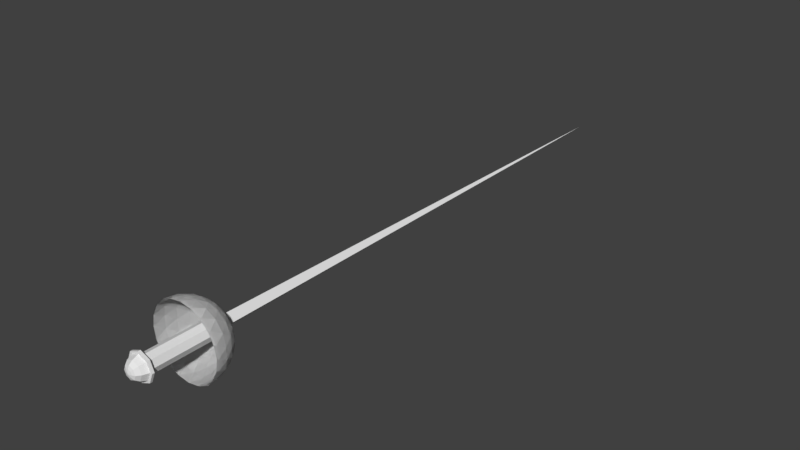 # Source: rapier.blend  (saved by Blender 2.79.0; exported with 4.5.12 LTS)
import bpy
from mathutils import Matrix  # noqa: F401  (used for matrix-valued properties, if any)

bpy.ops.wm.read_factory_settings(use_empty=True)
scene = bpy.context.scene
scene.name = 'Scene'

# ---- collections
col_collection_1 = bpy.data.collections.new('Collection 1'); scene.collection.children.link(col_collection_1)

# ---- materials (node trees are filled in below, after node groups)
mat_material = bpy.data.materials.new('Material')
mat_material.alpha_threshold = 0.0
mat_material.use_transparent_shadow = False
mat_material.roughness = 0.5

# ---- material node trees

# ---- world
world_world = bpy.data.worlds.new('World'); scene.world = world_world
world_world.color = (0.05088, 0.05088, 0.05088)
world_world.use_sun_shadow = False
world_world.sun_shadow_jitter_overblur = 0.0
world_world.cycles.sampling_method = 'MANUAL'

# ---- meshes
me_circle_002 = bpy.data.meshes.new('Circle.002')
me_circle_002.from_pydata([(1.49e-08, 91.85, 7.043e-06), (0.2435, 13.55, -0.7495), (0.9933, 13.53, -5.869e-07), (9.459e-11, 13.5, -0.9936), (-0.5751, 13.56, -0.4178), (-0.9937, 13.5, -5.869e-07), (-0.5751, 13.56, 0.4178), (0.2435, 13.55, 0.7495), (8.696e-08, 13.5, 0.9936), (0.0, 13.65, -5.869e-07), (0.0, 1.679, -1.731), (-1.224, 1.679, -1.224), (-1.731, 1.679, -1.541e-06), (-1.224, 1.679, 1.224), (1.513e-07, 1.679, 1.731), (1.224, 1.679, 1.224), (1.731, 1.679, -1.541e-06), (1.224, 1.679, -1.224), (2.579e-09, 0.8135, -1.385), (-0.9791, 0.8135, -0.9791), (-1.385, 0.8135, -1.541e-06), (-0.9791, 0.8135, 0.9791), (1.236e-07, 0.8135, 1.385), (0.9791, 0.8135, 0.9791), (1.385, 0.8135, -1.541e-06), (0.9791, 0.8135, -0.9791), (1.341e-08, 0.2942, -0.9692), (-0.6853, 0.2942, -0.6854), (-0.9692, 0.2942, -1.541e-06), (-0.6853, 0.2942, 0.6853), (9.814e-08, 0.2942, 0.9692), (0.6853, 0.2942, 0.6853), (0.9692, 0.2942, -1.541e-06), (0.6853, 0.2942, -0.6854), (2.352e-08, 0.1212, -0.5815), (-0.4112, 0.1212, -0.4112), (-0.5815, 0.1212, -1.541e-06), (-0.4112, 0.1212, 0.4112), (7.436e-08, 0.1212, 0.5815), (0.4112, 0.1212, 0.4112), (0.5815, 0.1212, -1.541e-06), (0.4112, 0.1212, -0.4112), (4.768e-08, 0.01731, -0.1745), (-0.1234, 0.01731, -0.1234), (-0.1745, 0.01731, -1.541e-06), (-0.1234, 0.01731, 0.1234), (6.293e-08, 0.01731, 0.1745), (0.1234, 0.01731, 0.1234), (0.1745, 0.01731, -1.541e-06), (0.1234, 0.01731, -0.1234), (6.125e-08, 1.907e-06, -1.541e-06), (1.469, 1.679, 1.469), (1.661e-07, 1.679, 2.077), (-2.077, 1.679, -1.541e-06), (1.469, 1.679, -1.469), (2.077, 1.679, -1.541e-06), (-1.469, 1.679, 1.469), (-1.469, 1.679, -1.469), (-1.547e-08, 1.679, -2.077), (2.077, 2.025, -1.541e-06), (1.469, 2.025, 1.469), (1.661e-07, 2.025, 2.077), (-1.469, 2.025, 1.469), (-2.077, 2.025, -1.541e-06), (-1.469, 2.025, -1.469), (-1.547e-08, 2.025, -2.077), (1.469, 2.025, -1.469), (1.329, 2.169, -1.541e-06), (0.9399, 2.169, 0.9399), (1.182e-07, 2.169, 1.329), (-0.9399, 2.169, 0.9399), (-1.329, 2.169, -1.541e-06), (-0.9399, 2.169, -0.9399), (1.96e-09, 2.169, -1.329), (0.9399, 2.169, -0.9399), (1.329, 13.48, -5.869e-07), (0.3807, 13.5, -1.172), (0.9399, 13.45, -0.9399), (-0.9399, 13.47, -0.9399), (1.96e-09, 13.45, -1.329), (-1.022, 13.49, -0.7423), (-1.329, 13.44, -5.869e-07), (-1.022, 13.49, 0.7423), (1.182e-07, 13.45, 1.329), (-0.9399, 13.47, 0.9399), (0.3807, 13.5, 1.172), (0.9399, 13.45, 0.9399), (1.531, 10.59, 4.711), (-4.008, 10.59, 2.912), (-4.008, 10.59, -2.912), (1.531, 10.59, -4.711), (4.954, 10.59, -5.869e-07), (5.298, 9.506, 0.8176), (5.267, 8.115, 1.711), (5.267, 8.115, -1.711), (5.298, 9.506, -0.8176), (0.8597, 9.506, 5.292), (0.0, 8.115, 5.538), (3.255, 8.115, 4.481), (2.415, 9.506, 4.786), (-4.767, 9.506, 2.453), (-5.267, 8.115, 1.711), (-3.255, 8.115, 4.481), (-3.806, 9.506, 3.776), (-3.806, 9.506, -3.776), (-3.255, 8.115, -4.481), (-5.267, 8.115, -1.711), (-4.767, 9.506, -2.453), (2.415, 9.506, -4.786), (3.255, 8.115, -4.481), (0.0, 8.115, -5.538), (0.8597, 9.506, -5.292), (4.603, 10.9, 1.323), (3.812, 11.03, 2.769), (2.68, 10.9, 3.969), (0.1642, 10.9, 4.786), (-1.456, 11.03, 4.481), (-2.946, 10.9, 3.776), (-4.501, 10.9, 1.635), (-4.711, 11.03, -5.869e-07), (-4.501, 10.9, -1.635), (-2.946, 10.9, -3.776), (-1.456, 11.03, -4.481), (0.1642, 10.9, -4.786), (2.68, 10.9, -3.969), (3.812, 11.03, -2.769), (4.603, 10.9, -1.323), (0.4298, 13.48, 1.323), (0.8998, 12.83, 2.769), (1.289, 11.76, 3.969), (4.173, 11.76, -5.869e-07), (2.912, 12.83, -5.869e-07), (1.391, 13.48, -5.869e-07), (-1.125, 13.48, 0.8176), (-2.356, 12.83, 1.711), (-3.376, 11.76, 2.453), (-1.125, 13.48, -0.8176), (-2.356, 12.83, -1.711), (-3.376, 11.76, -2.453), (0.4298, 13.48, -1.323), (0.8998, 12.83, -2.769), (1.289, 11.76, -3.969), (2.004, 13.07, -1.456), (3.535, 12.12, -1.456), (2.477, 12.12, -2.912), (-0.7654, 13.07, -2.356), (-0.2924, 12.12, -3.811), (-2.004, 12.12, -3.255), (-2.477, 13.07, -5.869e-07), (-3.715, 12.12, -0.8998), (-3.715, 12.12, 0.8998), (-0.7654, 13.07, 2.356), (-2.004, 12.12, 3.255), (-0.2924, 12.12, 3.811), (2.004, 13.07, 1.456), (2.477, 12.12, 2.912), (3.535, 12.12, 1.456), (4.773, 9.646, -2.356), (4.481, 8.115, -3.255), (3.715, 9.646, -3.812), (-0.7654, 9.646, -5.267), (-1.711, 8.115, -5.267), (-2.477, 9.646, -4.711), (-5.246, 9.646, -0.8998), (-5.538, 8.115, 1.32e-06), (-5.246, 9.646, 0.8998), (-2.477, 9.646, 4.711), (-1.711, 8.115, 5.267), (-0.7654, 9.646, 5.267), (3.715, 9.646, 3.812), (4.481, 8.115, 3.255), (4.773, 9.646, 2.356), (1.711, 8.115, -5.267), (-4.481, 8.115, -3.255), (-4.481, 8.115, 3.255), (1.711, 8.115, 5.267), (5.538, 8.115, -5.869e-07), (0.2435, 13.55, -0.7495), (0.9933, 13.53, -5.869e-07), (9.459e-11, 13.5, -0.9936), (-0.5751, 13.56, -0.4178), (-0.9937, 13.5, -5.869e-07), (-0.5751, 13.56, 0.4178), (0.2435, 13.55, 0.7495), (8.696e-08, 13.5, 0.9936), (0.0, 13.65, -5.869e-07), (1.329, 13.48, -5.869e-07), (0.3807, 13.5, -1.172), (0.9399, 13.45, -0.9399), (-0.9399, 13.47, -0.9399), (1.96e-09, 13.45, -1.329), (-1.022, 13.49, -0.7423), (-1.329, 13.44, -5.869e-07), (-1.022, 13.49, 0.7423), (1.182e-07, 13.45, 1.329), (-0.9399, 13.47, 0.9399), (0.3807, 13.5, 1.172), (0.9399, 13.45, 0.9399), (1.531, 10.59, 4.711), (-4.008, 10.59, 2.912), (-4.008, 10.59, -2.912), (1.531, 10.59, -4.711), (4.954, 10.59, -5.869e-07), (5.298, 9.506, 0.8176), (5.267, 8.115, 1.711), (5.267, 8.115, -1.711), (5.298, 9.506, -0.8176), (0.8597, 9.506, 5.292), (0.0, 8.115, 5.538), (3.255, 8.115, 4.481), (2.415, 9.506, 4.786), (-4.767, 9.506, 2.453), (-5.267, 8.115, 1.711), (-3.255, 8.115, 4.481), (-3.806, 9.506, 3.776), (-3.806, 9.506, -3.776), (-3.255, 8.115, -4.481), (-5.267, 8.115, -1.711), (-4.767, 9.506, -2.453), (2.415, 9.506, -4.786), (3.255, 8.115, -4.481), (0.0, 8.115, -5.538), (0.8597, 9.506, -5.292), (4.603, 10.9, 1.323), (3.812, 11.03, 2.769), (2.68, 10.9, 3.969), (0.1642, 10.9, 4.786), (-1.456, 11.03, 4.481), (-2.946, 10.9, 3.776), (-4.501, 10.9, 1.635), (-4.711, 11.03, -5.869e-07), (-4.501, 10.9, -1.635), (-2.946, 10.9, -3.776), (-1.456, 11.03, -4.481), (0.1642, 10.9, -4.786), (2.68, 10.9, -3.969), (3.812, 11.03, -2.769), (4.603, 10.9, -1.323), (0.4298, 13.48, 1.323), (0.8998, 12.83, 2.769), (1.289, 11.76, 3.969), (4.173, 11.76, -5.869e-07), (2.912, 12.83, -5.869e-07), (1.391, 13.48, -5.869e-07), (-1.125, 13.48, 0.8176), (-2.356, 12.83, 1.711), (-3.376, 11.76, 2.453), (-1.125, 13.48, -0.8176), (-2.356, 12.83, -1.711), (-3.376, 11.76, -2.453), (0.4298, 13.48, -1.323), (0.8998, 12.83, -2.769), (1.289, 11.76, -3.969), (2.004, 13.07, -1.456), (3.535, 12.12, -1.456), (2.477, 12.12, -2.912), (-0.7654, 13.07, -2.356), (-0.2924, 12.12, -3.811), (-2.004, 12.12, -3.255), (-2.477, 13.07, -5.869e-07), (-3.715, 12.12, -0.8998), (-3.715, 12.12, 0.8998), (-0.7654, 13.07, 2.356), (-2.004, 12.12, 3.255), (-0.2924, 12.12, 3.811), (2.004, 13.07, 1.456), (2.477, 12.12, 2.912), (3.535, 12.12, 1.456), (4.773, 9.646, -2.356), (4.481, 8.115, -3.255), (3.715, 9.646, -3.812), (-0.7654, 9.646, -5.267), (-1.711, 8.115, -5.267), (-2.477, 9.646, -4.711), (-5.246, 9.646, -0.8998), (-5.538, 8.115, 1.32e-06), (-5.246, 9.646, 0.8998), (-2.477, 9.646, 4.711), (-1.711, 8.115, 5.267), (-0.7654, 9.646, 5.267), (3.715, 9.646, 3.812), (4.481, 8.115, 3.255), (4.773, 9.646, 2.356), (1.711, 8.115, -5.267), (-4.481, 8.115, -3.255), (-4.481, 8.115, 3.255), (1.711, 8.115, 5.267), (5.538, 8.115, -5.869e-07), (0.2384, 13.27, -0.7336), (0.9723, 13.24, -5.744e-07), (9.258e-11, 13.22, -0.9726), (-0.5629, 13.28, -0.409), (-0.9727, 13.21, -5.744e-07), (-0.5629, 13.28, 0.409), (0.2384, 13.27, 0.7336), (8.512e-08, 13.22, 0.9726), (0.0, 13.36, -5.744e-07), (1.301, 13.2, -5.744e-07), (0.3726, 13.21, -1.147), (0.92, 13.16, -0.92), (-0.92, 13.18, -0.92), (1.918e-09, 13.17, -1.301), (-1.0, 13.21, -0.7266), (-1.301, 13.16, -5.744e-07), (-1.0, 13.21, 0.7266), (1.157e-07, 13.17, 1.301), (-0.92, 13.18, 0.92), (0.3726, 13.21, 1.147), (0.92, 13.16, 0.92), (1.498, 10.37, 4.611), (-3.923, 10.37, 2.85), (-3.923, 10.37, -2.85), (1.498, 10.37, -4.611), (4.849, 10.37, -5.744e-07), (5.186, 9.305, 0.8003), (5.156, 7.943, 1.675), (5.156, 7.943, -1.675), (5.186, 9.305, -0.8003), (0.8414, 9.305, 5.179), (0.0, 7.943, 5.421), (3.186, 7.943, 4.386), (2.364, 9.305, 4.685), (-4.666, 9.305, 2.401), (-5.156, 7.943, 1.675), (-3.186, 7.943, 4.386), (-3.725, 9.305, 3.696), (-3.725, 9.305, -3.696), (-3.186, 7.943, -4.386), (-5.156, 7.943, -1.675), (-4.666, 9.305, -2.401), (2.364, 9.305, -4.685), (3.186, 7.943, -4.386), (0.0, 7.943, -5.421), (0.8414, 9.305, -5.179), (4.505, 10.67, 1.295), (3.731, 10.79, 2.711), (2.624, 10.67, 3.885), (0.1607, 10.67, 4.685), (-1.425, 10.79, 4.386), (-2.884, 10.67, 3.696), (-4.406, 10.67, 1.601), (-4.611, 10.79, -5.744e-07), (-4.406, 10.67, -1.601), (-2.884, 10.67, -3.696), (-1.425, 10.79, -4.386), (0.1607, 10.67, -4.685), (2.624, 10.67, -3.885), (3.731, 10.79, -2.711), (4.505, 10.67, -1.295), (0.4207, 13.19, 1.295), (0.8807, 12.55, 2.711), (1.262, 11.51, 3.885), (4.085, 11.51, -5.744e-07), (2.85, 12.55, -5.744e-07), (1.362, 13.19, -5.744e-07), (-1.101, 13.19, 0.8003), (-2.306, 12.55, 1.675), (-3.304, 11.51, 2.401), (-1.101, 13.19, -0.8003), (-2.306, 12.55, -1.675), (-3.304, 11.51, -2.401), (0.4207, 13.19, -1.295), (0.8807, 12.55, -2.711), (1.262, 11.51, -3.885), (1.961, 12.79, -1.425), (3.46, 11.87, -1.425), (2.424, 11.87, -2.85), (-0.7492, 12.79, -2.306), (-0.2862, 11.87, -3.731), (-1.961, 11.87, -3.186), (-2.424, 12.79, -5.744e-07), (-3.637, 11.87, -0.8807), (-3.637, 11.87, 0.8807), (-0.7492, 12.79, 2.306), (-1.961, 11.87, 3.186), (-0.2862, 11.87, 3.731), (1.961, 12.79, 1.425), (2.424, 11.87, 2.85), (3.46, 11.87, 1.425), (4.672, 9.442, -2.306), (4.386, 7.943, -3.186), (3.637, 9.442, -3.731), (-0.7492, 9.442, -5.156), (-1.675, 7.943, -5.156), (-2.424, 9.442, -4.611), (-5.135, 9.442, -0.8807), (-5.421, 7.943, 1.293e-06), (-5.135, 9.442, 0.8807), (-2.424, 9.442, 4.611), (-1.675, 7.943, 5.156), (-0.7492, 9.442, 5.156), (3.637, 9.442, 3.731), (4.386, 7.943, 3.186), (4.672, 9.442, 2.306), (1.675, 7.943, -5.156), (-4.386, 7.943, -3.186), (-4.386, 7.943, 3.186), (1.675, 7.943, 5.156), (5.421, 7.943, -5.744e-07), (0.2384, 13.27, -0.7336), (0.9723, 13.24, -5.744e-07), (9.258e-11, 13.22, -0.9726), (-0.5629, 13.28, -0.409), (-0.9727, 13.21, -5.744e-07), (-0.5629, 13.28, 0.409), (0.2384, 13.27, 0.7336), (8.512e-08, 13.22, 0.9726), (0.0, 13.36, -5.744e-07), (1.301, 13.2, -5.744e-07), (0.3726, 13.21, -1.147), (0.92, 13.16, -0.92), (-0.92, 13.18, -0.92), (1.918e-09, 13.17, -1.301), (-1.0, 13.21, -0.7266), (-1.301, 13.16, -5.744e-07), (-1.0, 13.21, 0.7266), (1.157e-07, 13.17, 1.301), (-0.92, 13.18, 0.92), (0.3726, 13.21, 1.147), (0.92, 13.16, 0.92), (1.498, 10.37, 4.611), (-3.923, 10.37, 2.85), (-3.923, 10.37, -2.85), (1.498, 10.37, -4.611), (4.849, 10.37, -5.744e-07), (5.186, 9.305, 0.8003), (5.156, 7.943, 1.675), (5.156, 7.943, -1.675), (5.186, 9.305, -0.8003), (0.8414, 9.305, 5.179), (0.0, 7.943, 5.421), (3.186, 7.943, 4.386), (2.364, 9.305, 4.685), (-4.666, 9.305, 2.401), (-5.156, 7.943, 1.675), (-3.186, 7.943, 4.386), (-3.725, 9.305, 3.696), (-3.725, 9.305, -3.696), (-3.186, 7.943, -4.386), (-5.156, 7.943, -1.675), (-4.666, 9.305, -2.401), (2.364, 9.305, -4.685), (3.186, 7.943, -4.386), (0.0, 7.943, -5.421), (0.8414, 9.305, -5.179), (4.505, 10.67, 1.295), (3.731, 10.79, 2.711), (2.624, 10.67, 3.885), (0.1607, 10.67, 4.685), (-1.425, 10.79, 4.386), (-2.884, 10.67, 3.696), (-4.406, 10.67, 1.601), (-4.611, 10.79, -5.744e-07), (-4.406, 10.67, -1.601), (-2.884, 10.67, -3.696), (-1.425, 10.79, -4.386), (0.1607, 10.67, -4.685), (2.624, 10.67, -3.885), (3.731, 10.79, -2.711), (4.505, 10.67, -1.295), (0.4207, 13.19, 1.295), (0.8807, 12.55, 2.711), (1.262, 11.51, 3.885), (4.085, 11.51, -5.744e-07), (2.85, 12.55, -5.744e-07), (1.362, 13.19, -5.744e-07), (-1.101, 13.19, 0.8003), (-2.306, 12.55, 1.675), (-3.304, 11.51, 2.401), (-1.101, 13.19, -0.8003), (-2.306, 12.55, -1.675), (-3.304, 11.51, -2.401), (0.4207, 13.19, -1.295), (0.8807, 12.55, -2.711), (1.262, 11.51, -3.885), (1.961, 12.79, -1.425), (3.46, 11.87, -1.425), (2.424, 11.87, -2.85), (-0.7492, 12.79, -2.306), (-0.2862, 11.87, -3.731), (-1.961, 11.87, -3.186), (-2.424, 12.79, -5.744e-07), (-3.637, 11.87, -0.8807), (-3.637, 11.87, 0.8807), (-0.7492, 12.79, 2.306), (-1.961, 11.87, 3.186), (-0.2862, 11.87, 3.731), (1.961, 12.79, 1.425), (2.424, 11.87, 2.85), (3.46, 11.87, 1.425), (4.672, 9.442, -2.306), (4.386, 7.943, -3.186), (3.637, 9.442, -3.731), (-0.7492, 9.442, -5.156), (-1.675, 7.943, -5.156), (-2.424, 9.442, -4.611), (-5.135, 9.442, -0.8807), (-5.421, 7.943, 1.293e-06), (-5.135, 9.442, 0.8807), (-2.424, 9.442, 4.611), (-1.675, 7.943, 5.156), (-0.7492, 9.442, 5.156), (3.637, 9.442, 3.731), (4.386, 7.943, 3.186), (4.672, 9.442, 2.306), (1.675, 7.943, -5.156), (-4.386, 7.943, -3.186), (-4.386, 7.943, 3.186), (1.675, 7.943, 5.156), (5.421, 7.943, -5.744e-07)], [(177, 178), (177, 179), (180, 179), (180, 181), (182, 181), (178, 183), (183, 184), (182, 184), (187, 188), (186, 188), (189, 190), (187, 190), (191, 189), (193, 192), (191, 192), (194, 195), (196, 194), (193, 195), (186, 197), (196, 197), (288, 289), (288, 290), (291, 290), (291, 292), (293, 292), (289, 294), (294, 295), (293, 295), (298, 299), (297, 299), (300, 301), (298, 301), (302, 300), (304, 303), (302, 303), (305, 306), (307, 305), (304, 306), (297, 308), (307, 308), (399, 400), (399, 401), (402, 401), (402, 403), (404, 403), (400, 405), (405, 406), (404, 406), (409, 410), (408, 410), (411, 412), (409, 412), (413, 411), (415, 414), (413, 414), (416, 417), (418, 416), (415, 417), (408, 419), (418, 419)], [(2, 1, 3, 0), (5, 6, 8, 0), (3, 4, 5, 0), (8, 7, 2, 0), (16, 15, 23, 24), (14, 13, 21, 22), (12, 11, 19, 20), (17, 16, 24, 25), (15, 14, 22, 23), (13, 12, 20, 21), (11, 10, 18, 19), (10, 17, 25, 18), (25, 24, 32, 33), (23, 22, 30, 31), (21, 20, 28, 29), (19, 18, 26, 27), (18, 25, 33, 26), (24, 23, 31, 32), (22, 21, 29, 30), (20, 19, 27, 28), (30, 29, 37, 38), (28, 27, 35, 36), (33, 32, 40, 41), (31, 30, 38, 39), (29, 28, 36, 37), (27, 26, 34, 35), (26, 33, 41, 34), (32, 31, 39, 40), (34, 41, 49, 42), (40, 39, 47, 48), (38, 37, 45, 46), (36, 35, 43, 44), (41, 40, 48, 49), (39, 38, 46, 47), (37, 36, 44, 45), (35, 34, 42, 43), (47, 46, 50), (45, 44, 50), (43, 42, 50), (42, 49, 50), (48, 47, 50), (46, 45, 50), (44, 43, 50), (49, 48, 50), (15, 16, 55, 51), (13, 14, 52, 56), (11, 12, 53, 57), (16, 17, 54, 55), (14, 15, 51, 52), (12, 13, 56, 53), (10, 11, 57, 58), (17, 10, 58, 54), (57, 53, 63, 64), (56, 52, 61, 62), (51, 55, 59, 60), (54, 58, 65, 66), (58, 57, 64, 65), (53, 56, 62, 63), (52, 51, 60, 61), (55, 54, 66, 59), (61, 60, 68, 69), (59, 66, 74, 67), (64, 63, 71, 72), (62, 61, 69, 70), (60, 59, 67, 68), (66, 65, 73, 74), (65, 64, 72, 73), (63, 62, 70, 71), (73, 72, 78, 79), (71, 70, 84, 82, 81), (69, 68, 86, 85, 83), (67, 74, 77, 75), (72, 71, 81, 80, 78), (70, 69, 83, 84), (68, 67, 75, 86), (74, 73, 79, 76, 77), (87, 114, 129), (88, 117, 135), (89, 120, 138), (90, 123, 141), (91, 126, 130), (132, 139, 9), (131, 142, 132), (130, 143, 131), (132, 142, 139), (142, 140, 139), (131, 143, 142), (143, 144, 142), (142, 144, 140), (144, 141, 140), (130, 126, 143), (126, 125, 143), (143, 125, 144), (125, 124, 144), (144, 124, 141), (124, 90, 141), (139, 136, 9), (140, 145, 139), (141, 146, 140), (139, 145, 136), (145, 137, 136), (140, 146, 145), (146, 147, 145), (145, 147, 137), (147, 138, 137), (141, 123, 146), (123, 122, 146), (146, 122, 147), (122, 121, 147), (147, 121, 138), (121, 89, 138), (136, 133, 9), (137, 148, 136), (138, 149, 137), (136, 148, 133), (148, 134, 133), (137, 149, 148), (149, 150, 148), (148, 150, 134), (150, 135, 134), (138, 120, 149), (120, 119, 149), (149, 119, 150), (119, 118, 150), (150, 118, 135), (118, 88, 135), (133, 127, 9), (134, 151, 133), (135, 152, 134), (133, 151, 127), (151, 128, 127), (134, 152, 151), (152, 153, 151), (151, 153, 128), (153, 129, 128), (135, 117, 152), (117, 116, 152), (152, 116, 153), (116, 115, 153), (153, 115, 129), (115, 87, 129), (127, 132, 9), (128, 154, 127), (129, 155, 128), (127, 154, 132), (154, 131, 132), (128, 155, 154), (155, 156, 154), (154, 156, 131), (156, 130, 131), (129, 114, 155), (114, 113, 155), (155, 113, 156), (113, 112, 156), (156, 112, 130), (112, 91, 130), (95, 126, 91), (94, 157, 95), (95, 157, 126), (157, 125, 126), (94, 158, 157), (158, 159, 157), (157, 159, 125), (159, 124, 125), (158, 109, 159), (109, 108, 159), (159, 108, 124), (108, 90, 124), (111, 123, 90), (110, 160, 111), (111, 160, 123), (160, 122, 123), (110, 161, 160), (161, 162, 160), (160, 162, 122), (162, 121, 122), (161, 105, 162), (105, 104, 162), (162, 104, 121), (104, 89, 121), (107, 120, 89), (106, 163, 107), (107, 163, 120), (163, 119, 120), (106, 164, 163), (164, 165, 163), (163, 165, 119), (165, 118, 119), (164, 101, 165), (101, 100, 165), (165, 100, 118), (100, 88, 118), (103, 117, 88), (102, 166, 103), (103, 166, 117), (166, 116, 117), (102, 167, 166), (167, 168, 166), (166, 168, 116), (168, 115, 116), (167, 97, 168), (97, 96, 168), (168, 96, 115), (96, 87, 115), (99, 114, 87), (98, 169, 99), (99, 169, 114), (169, 113, 114), (98, 170, 169), (170, 171, 169), (169, 171, 113), (171, 112, 113), (170, 93, 171), (93, 92, 171), (171, 92, 112), (92, 91, 112), (108, 111, 90), (109, 172, 108), (108, 172, 111), (172, 110, 111), (104, 107, 89), (105, 173, 104), (104, 173, 107), (173, 106, 107), (100, 103, 88), (101, 174, 100), (100, 174, 103), (174, 102, 103), (96, 99, 87), (97, 175, 96), (96, 175, 99), (175, 98, 99), (92, 95, 91), (93, 176, 92), (92, 176, 95), (176, 94, 95), (198, 225, 240), (199, 228, 246), (200, 231, 249), (201, 234, 252), (202, 237, 241), (243, 250, 185), (242, 253, 243), (241, 254, 242), (243, 253, 250), (253, 251, 250), (242, 254, 253), (254, 255, 253), (253, 255, 251), (255, 252, 251), (241, 237, 254), (237, 236, 254), (254, 236, 255), (236, 235, 255), (255, 235, 252), (235, 201, 252), (250, 247, 185), (251, 256, 250), (252, 257, 251), (250, 256, 247), (256, 248, 247), (251, 257, 256), (257, 258, 256), (256, 258, 248), (258, 249, 248), (252, 234, 257), (234, 233, 257), (257, 233, 258), (233, 232, 258), (258, 232, 249), (232, 200, 249), (247, 244, 185), (248, 259, 247), (249, 260, 248), (247, 259, 244), (259, 245, 244), (248, 260, 259), (260, 261, 259), (259, 261, 245), (261, 246, 245), (249, 231, 260), (231, 230, 260), (260, 230, 261), (230, 229, 261), (261, 229, 246), (229, 199, 246), (244, 238, 185), (245, 262, 244), (246, 263, 245), (244, 262, 238), (262, 239, 238), (245, 263, 262), (263, 264, 262), (262, 264, 239), (264, 240, 239), (246, 228, 263), (228, 227, 263), (263, 227, 264), (227, 226, 264), (264, 226, 240), (226, 198, 240), (238, 243, 185), (239, 265, 238), (240, 266, 239), (238, 265, 243), (265, 242, 243), (239, 266, 265), (266, 267, 265), (265, 267, 242), (267, 241, 242), (240, 225, 266), (225, 224, 266), (266, 224, 267), (224, 223, 267), (267, 223, 241), (223, 202, 241), (206, 237, 202), (205, 268, 206), (206, 268, 237), (268, 236, 237), (205, 269, 268), (269, 270, 268), (268, 270, 236), (270, 235, 236), (269, 220, 270), (220, 219, 270), (270, 219, 235), (219, 201, 235), (222, 234, 201), (221, 271, 222), (222, 271, 234), (271, 233, 234), (221, 272, 271), (272, 273, 271), (271, 273, 233), (273, 232, 233), (272, 216, 273), (216, 215, 273), (273, 215, 232), (215, 200, 232), (218, 231, 200), (217, 274, 218), (218, 274, 231), (274, 230, 231), (217, 275, 274), (275, 276, 274), (274, 276, 230), (276, 229, 230), (275, 212, 276), (212, 211, 276), (276, 211, 229), (211, 199, 229), (214, 228, 199), (213, 277, 214), (214, 277, 228), (277, 227, 228), (213, 278, 277), (278, 279, 277), (277, 279, 227), (279, 226, 227), (278, 208, 279), (208, 207, 279), (279, 207, 226), (207, 198, 226), (210, 225, 198), (209, 280, 210), (210, 280, 225), (280, 224, 225), (209, 281, 280), (281, 282, 280), (280, 282, 224), (282, 223, 224), (281, 204, 282), (204, 203, 282), (282, 203, 223), (203, 202, 223), (219, 222, 201), (220, 283, 219), (219, 283, 222), (283, 221, 222), (215, 218, 200), (216, 284, 215), (215, 284, 218), (284, 217, 218), (211, 214, 199), (212, 285, 211), (211, 285, 214), (285, 213, 214), (207, 210, 198), (208, 286, 207), (207, 286, 210), (286, 209, 210), (203, 206, 202), (204, 287, 203), (203, 287, 206), (287, 205, 206), (309, 351, 336), (310, 357, 339), (311, 360, 342), (312, 363, 345), (313, 352, 348), (354, 296, 361), (353, 354, 364), (352, 353, 365), (354, 361, 364), (364, 361, 362), (353, 364, 365), (365, 364, 366), (364, 362, 366), (366, 362, 363), (352, 365, 348), (348, 365, 347), (365, 366, 347), (347, 366, 346), (366, 363, 346), (346, 363, 312), (361, 296, 358), (362, 361, 367), (363, 362, 368), (361, 358, 367), (367, 358, 359), (362, 367, 368), (368, 367, 369), (367, 359, 369), (369, 359, 360), (363, 368, 345), (345, 368, 344), (368, 369, 344), (344, 369, 343), (369, 360, 343), (343, 360, 311), (358, 296, 355), (359, 358, 370), (360, 359, 371), (358, 355, 370), (370, 355, 356), (359, 370, 371), (371, 370, 372), (370, 356, 372), (372, 356, 357), (360, 371, 342), (342, 371, 341), (371, 372, 341), (341, 372, 340), (372, 357, 340), (340, 357, 310), (355, 296, 349), (356, 355, 373), (357, 356, 374), (355, 349, 373), (373, 349, 350), (356, 373, 374), (374, 373, 375), (373, 350, 375), (375, 350, 351), (357, 374, 339), (339, 374, 338), (374, 375, 338), (338, 375, 337), (375, 351, 337), (337, 351, 309), (349, 296, 354), (350, 349, 376), (351, 350, 377), (349, 354, 376), (376, 354, 353), (350, 376, 377), (377, 376, 378), (376, 353, 378), (378, 353, 352), (351, 377, 336), (336, 377, 335), (377, 378, 335), (335, 378, 334), (378, 352, 334), (334, 352, 313), (317, 313, 348), (316, 317, 379), (317, 348, 379), (379, 348, 347), (316, 379, 380), (380, 379, 381), (379, 347, 381), (381, 347, 346), (380, 381, 331), (331, 381, 330), (381, 346, 330), (330, 346, 312), (333, 312, 345), (332, 333, 382), (333, 345, 382), (382, 345, 344), (332, 382, 383), (383, 382, 384), (382, 344, 384), (384, 344, 343), (383, 384, 327), (327, 384, 326), (384, 343, 326), (326, 343, 311), (329, 311, 342), (328, 329, 385), (329, 342, 385), (385, 342, 341), (328, 385, 386), (386, 385, 387), (385, 341, 387), (387, 341, 340), (386, 387, 323), (323, 387, 322), (387, 340, 322), (322, 340, 310), (325, 310, 339), (324, 325, 388), (325, 339, 388), (388, 339, 338), (324, 388, 389), (389, 388, 390), (388, 338, 390), (390, 338, 337), (389, 390, 319), (319, 390, 318), (390, 337, 318), (318, 337, 309), (321, 309, 336), (320, 321, 391), (321, 336, 391), (391, 336, 335), (320, 391, 392), (392, 391, 393), (391, 335, 393), (393, 335, 334), (392, 393, 315), (315, 393, 314), (393, 334, 314), (314, 334, 313), (330, 312, 333), (331, 330, 394), (330, 333, 394), (394, 333, 332), (326, 311, 329), (327, 326, 395), (326, 329, 395), (395, 329, 328), (322, 310, 325), (323, 322, 396), (322, 325, 396), (396, 325, 324), (318, 309, 321), (319, 318, 397), (318, 321, 397), (397, 321, 320), (314, 313, 317), (315, 314, 398), (314, 317, 398), (398, 317, 316), (420, 462, 447), (421, 468, 450), (422, 471, 453), (423, 474, 456), (424, 463, 459), (465, 407, 472), (464, 465, 475), (463, 464, 476), (465, 472, 475), (475, 472, 473), (464, 475, 476), (476, 475, 477), (475, 473, 477), (477, 473, 474), (463, 476, 459), (459, 476, 458), (476, 477, 458), (458, 477, 457), (477, 474, 457), (457, 474, 423), (472, 407, 469), (473, 472, 478), (474, 473, 479), (472, 469, 478), (478, 469, 470), (473, 478, 479), (479, 478, 480), (478, 470, 480), (480, 470, 471), (474, 479, 456), (456, 479, 455), (479, 480, 455), (455, 480, 454), (480, 471, 454), (454, 471, 422), (469, 407, 466), (470, 469, 481), (471, 470, 482), (469, 466, 481), (481, 466, 467), (470, 481, 482), (482, 481, 483), (481, 467, 483), (483, 467, 468), (471, 482, 453), (453, 482, 452), (482, 483, 452), (452, 483, 451), (483, 468, 451), (451, 468, 421), (466, 407, 460), (467, 466, 484), (468, 467, 485), (466, 460, 484), (484, 460, 461), (467, 484, 485), (485, 484, 486), (484, 461, 486), (486, 461, 462), (468, 485, 450), (450, 485, 449), (485, 486, 449), (449, 486, 448), (486, 462, 448), (448, 462, 420), (460, 407, 465), (461, 460, 487), (462, 461, 488), (460, 465, 487), (487, 465, 464), (461, 487, 488), (488, 487, 489), (487, 464, 489), (489, 464, 463), (462, 488, 447), (447, 488, 446), (488, 489, 446), (446, 489, 445), (489, 463, 445), (445, 463, 424), (428, 424, 459), (427, 428, 490), (428, 459, 490), (490, 459, 458), (427, 490, 491), (491, 490, 492), (490, 458, 492), (492, 458, 457), (491, 492, 442), (442, 492, 441), (492, 457, 441), (441, 457, 423), (444, 423, 456), (443, 444, 493), (444, 456, 493), (493, 456, 455), (443, 493, 494), (494, 493, 495), (493, 455, 495), (495, 455, 454), (494, 495, 438), (438, 495, 437), (495, 454, 437), (437, 454, 422), (440, 422, 453), (439, 440, 496), (440, 453, 496), (496, 453, 452), (439, 496, 497), (497, 496, 498), (496, 452, 498), (498, 452, 451), (497, 498, 434), (434, 498, 433), (498, 451, 433), (433, 451, 421), (436, 421, 450), (435, 436, 499), (436, 450, 499), (499, 450, 449), (435, 499, 500), (500, 499, 501), (499, 449, 501), (501, 449, 448), (500, 501, 430), (430, 501, 429), (501, 448, 429), (429, 448, 420), (432, 420, 447), (431, 432, 502), (432, 447, 502), (502, 447, 446), (431, 502, 503), (503, 502, 504), (502, 446, 504), (504, 446, 445), (503, 504, 426), (426, 504, 425), (504, 445, 425), (425, 445, 424), (441, 423, 444), (442, 441, 505), (441, 444, 505), (505, 444, 443), (437, 422, 440), (438, 437, 506), (437, 440, 506), (506, 440, 439), (433, 421, 436), (434, 433, 507), (433, 436, 507), (507, 436, 435), (429, 420, 432), (430, 429, 508), (429, 432, 508), (508, 432, 431), (425, 424, 428), (426, 425, 509), (425, 428, 509), (509, 428, 427)])
_uv = me_circle_002.uv_layers.new(name='UVMap')
_uv.uv.foreach_set('vector', [0.5807, 0.4057, 0.5807, 0.4346, 0.5792, 0.4439, 0.5608, 0.424, 0.541, 0.4424, 0.5399, 0.4262, 0.5425, 0.4041, 0.5608, 0.424, 0.5792, 0.4439, 0.557, 0.4447, 0.541, 0.4424, 0.5608, 0.424, 0.5425, 0.4041, 0.552, 0.4034, 0.5807, 0.4057, 0.5608, 0.424, 0.3224, 0.4471, 0.3224, 0.4471, 0.3216, 0.4471, 0.3216, 0.4471, 0.3224, 0.4471, 0.3224, 0.4472, 0.3216, 0.4471, 0.3216, 0.4471, 0.3224, 0.4472, 0.3224, 0.4471, 0.3216, 0.4471, 0.3216, 0.4471, 0.3224, 0.4471, 0.3224, 0.4471, 0.3216, 0.4471, 0.3216, 0.4471, 0.3224, 0.4471, 0.3224, 0.4471, 0.3216, 0.4471, 0.3216, 0.4471, 0.3224, 0.4472, 0.3224, 0.4472, 0.3216, 0.4471, 0.3216, 0.4471, 0.3224, 0.4471, 0.3224, 0.4471, 0.3216, 0.4471, 0.3216, 0.4471, 0.3224, 0.4471, 0.3224, 0.4471, 0.3216, 0.4471, 0.3216, 0.4471, 0.3216, 0.4471, 0.3216, 0.4471, 0.3208, 0.447, 0.3208, 0.447, 0.3216, 0.4471, 0.3216, 0.4471, 0.3208, 0.447, 0.3208, 0.447, 0.3216, 0.4471, 0.3216, 0.4471, 0.3208, 0.447, 0.3208, 0.447, 0.3216, 0.4471, 0.3216, 0.4471, 0.3208, 0.447, 0.3208, 0.447, 0.3216, 0.4471, 0.3216, 0.4471, 0.3208, 0.447, 0.3208, 0.447, 0.3216, 0.4471, 0.3216, 0.4471, 0.3208, 0.447, 0.3208, 0.447, 0.3216, 0.4471, 0.3216, 0.4471, 0.3208, 0.447, 0.3208, 0.447, 0.3216, 0.4471, 0.3216, 0.4471, 0.3208, 0.447, 0.3208, 0.447, 0.3208, 0.447, 0.3208, 0.447, 0.3201, 0.447, 0.3201, 0.447, 0.3208, 0.447, 0.3208, 0.447, 0.32, 0.447, 0.3201, 0.447, 0.3208, 0.447, 0.3208, 0.447, 0.3201, 0.447, 0.3201, 0.447, 0.3208, 0.447, 0.3208, 0.447, 0.3201, 0.447, 0.3201, 0.447, 0.3208, 0.447, 0.3208, 0.447, 0.3201, 0.447, 0.3201, 0.447, 0.3208, 0.447, 0.3208, 0.447, 0.32, 0.447, 0.32, 0.447, 0.3208, 0.447, 0.3208, 0.447, 0.3201, 0.447, 0.32, 0.447, 0.3208, 0.447, 0.3208, 0.447, 0.3201, 0.447, 0.3201, 0.447, 0.32, 0.447, 0.3201, 0.447, 0.3189, 0.4469, 0.3189, 0.4469, 0.3201, 0.447, 0.3201, 0.447, 0.3189, 0.4469, 0.3189, 0.4469, 0.3201, 0.447, 0.3201, 0.447, 0.3189, 0.4469, 0.3189, 0.4469, 0.3201, 0.447, 0.32, 0.447, 0.3189, 0.4469, 0.3189, 0.4469, 0.3201, 0.447, 0.3201, 0.447, 0.3189, 0.4469, 0.3189, 0.4469, 0.3201, 0.447, 0.3201, 0.447, 0.3189, 0.4469, 0.3189, 0.4469, 0.3201, 0.447, 0.3201, 0.447, 0.3189, 0.4469, 0.3189, 0.4469, 0.32, 0.447, 0.32, 0.447, 0.3189, 0.4469, 0.3189, 0.4469, 0.3189, 0.4469, 0.3189, 0.4469, 0.3171, 0.4468, 0.3189, 0.4469, 0.3189, 0.4469, 0.3171, 0.4468, 0.3189, 0.4469, 0.3189, 0.4469, 0.3171, 0.4468, 0.3189, 0.4469, 0.3189, 0.4469, 0.3171, 0.4468, 0.3189, 0.4469, 0.3189, 0.4469, 0.3171, 0.4468, 0.3189, 0.4469, 0.3189, 0.4469, 0.3171, 0.4468, 0.3189, 0.4469, 0.3189, 0.4469, 0.3171, 0.4468, 0.3189, 0.4469, 0.3189, 0.4469, 0.3171, 0.4468, 0.3224, 0.4471, 0.3224, 0.4471, 0.323, 0.4472, 0.323, 0.4472, 0.3224, 0.4472, 0.3224, 0.4471, 0.323, 0.4472, 0.323, 0.4472, 0.3224, 0.4471, 0.3224, 0.4472, 0.323, 0.4472, 0.323, 0.4472, 0.3224, 0.4471, 0.3224, 0.4471, 0.323, 0.4472, 0.323, 0.4472, 0.3224, 0.4471, 0.3224, 0.4471, 0.323, 0.4472, 0.323, 0.4472, 0.3224, 0.4472, 0.3224, 0.4472, 0.323, 0.4472, 0.323, 0.4472, 0.3224, 0.4471, 0.3224, 0.4471, 0.323, 0.4472, 0.323, 0.4472, 0.3224, 0.4471, 0.3224, 0.4471, 0.323, 0.4472, 0.323, 0.4472, 0.323, 0.4472, 0.323, 0.4472, 0.3235, 0.4472, 0.3235, 0.4472, 0.323, 0.4472, 0.323, 0.4472, 0.3236, 0.4472, 0.3236, 0.4472, 0.323, 0.4472, 0.323, 0.4472, 0.3236, 0.4472, 0.3236, 0.4472, 0.323, 0.4472, 0.323, 0.4472, 0.3235, 0.4472, 0.3235, 0.4472, 0.323, 0.4472, 0.323, 0.4472, 0.3235, 0.4472, 0.3235, 0.4472, 0.323, 0.4472, 0.323, 0.4472, 0.3236, 0.4472, 0.3235, 0.4472, 0.323, 0.4472, 0.323, 0.4472, 0.3236, 0.4472, 0.3236, 0.4472, 0.323, 0.4472, 0.323, 0.4472, 0.3235, 0.4472, 0.3236, 0.4472, 0.3152, 0.4474, 0.3152, 0.4474, 0.316, 0.4474, 0.316, 0.4475, 0.3152, 0.4474, 0.3152, 0.4474, 0.3159, 0.4474, 0.3159, 0.4474, 0.3152, 0.4474, 0.3152, 0.4474, 0.3159, 0.4475, 0.3159, 0.4475, 0.3152, 0.4474, 0.3152, 0.4474, 0.316, 0.4475, 0.3159, 0.4475, 0.3152, 0.4474, 0.3152, 0.4474, 0.3159, 0.4474, 0.316, 0.4474, 0.3152, 0.4474, 0.3152, 0.4474, 0.3159, 0.4474, 0.3159, 0.4474, 0.3152, 0.4474, 0.3152, 0.4474, 0.3159, 0.4475, 0.3159, 0.4474, 0.3152, 0.4474, 0.3152, 0.4474, 0.3159, 0.4475, 0.3159, 0.4475, 0.1484, 0.5684, 0.1484, 0.5684, 0.211, 0.5731, 0.2108, 0.5726, 0.1485, 0.5684, 0.1485, 0.5684, 0.2144, 0.5739, 0.2139, 0.5739, 0.212, 0.5736, 0.1485, 0.5684, 0.1485, 0.5684, 0.217, 0.5727, 0.2259, 0.5739, 0.2177, 0.5737, 0.1485, 0.5683, 0.1485, 0.5683, 0.2118, 0.5722, 0.2141, 0.5722, 0.1484, 0.5684, 0.1485, 0.5684, 0.212, 0.5736, 0.2112, 0.5732, 0.211, 0.5731, 0.1485, 0.5684, 0.1485, 0.5684, 0.2177, 0.5737, 0.2144, 0.5739, 0.1485, 0.5684, 0.1485, 0.5683, 0.2141, 0.5722, 0.217, 0.5727, 0.1485, 0.5683, 0.1484, 0.5684, 0.2108, 0.5726, 0.2112, 0.5724, 0.2118, 0.5722, 0.3087, 0.4207, 0.3147, 0.422, 0.3096, 0.4264, 0.2903, 0.439, 0.2935, 0.4337, 0.2961, 0.4399, 0.3021, 0.4622, 0.2981, 0.4575, 0.3048, 0.457, 0.3278, 0.4581, 0.3221, 0.4605, 0.3236, 0.454, 0.3319, 0.4325, 0.3324, 0.4386, 0.3266, 0.4351, 0.3162, 0.4404, 0.3154, 0.4457, 0.3122, 0.4425, 0.3212, 0.4379, 0.3205, 0.4438, 0.3162, 0.4404, 0.3266, 0.4351, 0.3264, 0.4413, 0.3212, 0.4379, 0.3162, 0.4404, 0.3205, 0.4438, 0.3154, 0.4457, 0.3205, 0.4438, 0.3193, 0.4497, 0.3154, 0.4457, 0.3212, 0.4379, 0.3264, 0.4413, 0.3205, 0.4438, 0.3264, 0.4413, 0.3254, 0.448, 0.3205, 0.4438, 0.3205, 0.4438, 0.3254, 0.448, 0.3193, 0.4497, 0.3254, 0.448, 0.3236, 0.454, 0.3193, 0.4497, 0.3266, 0.4351, 0.3324, 0.4386, 0.3264, 0.4413, 0.3324, 0.4386, 0.3319, 0.4456, 0.3264, 0.4413, 0.3264, 0.4413, 0.3319, 0.4456, 0.3254, 0.448, 0.3319, 0.4456, 0.3302, 0.4525, 0.3254, 0.448, 0.3254, 0.448, 0.3302, 0.4525, 0.3236, 0.454, 0.3302, 0.4525, 0.3278, 0.4581, 0.3236, 0.454, 0.3154, 0.4457, 0.3101, 0.4465, 0.3122, 0.4425, 0.3193, 0.4497, 0.3135, 0.4508, 0.3154, 0.4457, 0.3236, 0.454, 0.3176, 0.4557, 0.3193, 0.4497, 0.3154, 0.4457, 0.3135, 0.4508, 0.3101, 0.4465, 0.3135, 0.4508, 0.3075, 0.4515, 0.3101, 0.4465, 0.3193, 0.4497, 0.3176, 0.4557, 0.3135, 0.4508, 0.3176, 0.4557, 0.311, 0.4567, 0.3135, 0.4508, 0.3135, 0.4508, 0.311, 0.4567, 0.3075, 0.4515, 0.311, 0.4567, 0.3048, 0.457, 0.3075, 0.4515, 0.3236, 0.454, 0.3221, 0.4605, 0.3176, 0.4557, 0.3221, 0.4605, 0.3153, 0.4622, 0.3176, 0.4557, 0.3176, 0.4557, 0.3153, 0.4622, 0.311, 0.4567, 0.3153, 0.4622, 0.3082, 0.4627, 0.311, 0.4567, 0.311, 0.4567, 0.3082, 0.4627, 0.3048, 0.457, 0.3082, 0.4627, 0.3021, 0.4622, 0.3048, 0.457, 0.3101, 0.4465, 0.3077, 0.4418, 0.3122, 0.4425, 0.3075, 0.4515, 0.3046, 0.4463, 0.3101, 0.4465, 0.3048, 0.457, 0.3013, 0.4518, 0.3075, 0.4515, 0.3101, 0.4465, 0.3046, 0.4463, 0.3077, 0.4418, 0.3046, 0.4463, 0.3021, 0.4409, 0.3077, 0.4418, 0.3075, 0.4515, 0.3013, 0.4518, 0.3046, 0.4463, 0.3013, 0.4518, 0.2982, 0.4458, 0.3046, 0.4463, 0.3046, 0.4463, 0.2982, 0.4458, 0.3021, 0.4409, 0.2982, 0.4458, 0.2961, 0.4399, 0.3021, 0.4409, 0.3048, 0.457, 0.2981, 0.4575, 0.3013, 0.4518, 0.2981, 0.4575, 0.2944, 0.4515, 0.3013, 0.4518, 0.3013, 0.4518, 0.2944, 0.4515, 0.2982, 0.4458, 0.2944, 0.4515, 0.2917, 0.445, 0.2982, 0.4458, 0.2982, 0.4458, 0.2917, 0.445, 0.2961, 0.4399, 0.2917, 0.445, 0.2903, 0.439, 0.2961, 0.4399, 0.3077, 0.4418, 0.3115, 0.438, 0.3122, 0.4425, 0.3021, 0.4409, 0.3062, 0.4365, 0.3077, 0.4418, 0.2961, 0.4399, 0.2999, 0.435, 0.3021, 0.4409, 0.3077, 0.4418, 0.3062, 0.4365, 0.3115, 0.438, 0.3062, 0.4365, 0.3106, 0.4325, 0.3115, 0.438, 0.3021, 0.4409, 0.2999, 0.435, 0.3062, 0.4365, 0.2999, 0.435, 0.3047, 0.4303, 0.3062, 0.4365, 0.3062, 0.4365, 0.3047, 0.4303, 0.3106, 0.4325, 0.3047, 0.4303, 0.3096, 0.4264, 0.3106, 0.4325, 0.2961, 0.4399, 0.2935, 0.4337, 0.2999, 0.435, 0.2935, 0.4337, 0.2981, 0.4284, 0.2999, 0.435, 0.2999, 0.435, 0.2981, 0.4284, 0.3047, 0.4303, 0.2981, 0.4284, 0.3035, 0.4238, 0.3047, 0.4303, 0.3047, 0.4303, 0.3035, 0.4238, 0.3096, 0.4264, 0.3035, 0.4238, 0.3087, 0.4207, 0.3096, 0.4264, 0.3115, 0.438, 0.3162, 0.4404, 0.3122, 0.4425, 0.3106, 0.4325, 0.316, 0.435, 0.3115, 0.438, 0.3096, 0.4264, 0.3155, 0.4286, 0.3106, 0.4325, 0.3115, 0.438, 0.316, 0.435, 0.3162, 0.4404, 0.316, 0.435, 0.3212, 0.4379, 0.3162, 0.4404, 0.3106, 0.4325, 0.3155, 0.4286, 0.316, 0.435, 0.3155, 0.4286, 0.3215, 0.4316, 0.316, 0.435, 0.316, 0.435, 0.3215, 0.4316, 0.3212, 0.4379, 0.3215, 0.4316, 0.3266, 0.4351, 0.3212, 0.4379, 0.3096, 0.4264, 0.3147, 0.422, 0.3155, 0.4286, 0.3147, 0.422, 0.3212, 0.4247, 0.3155, 0.4286, 0.3155, 0.4286, 0.3212, 0.4247, 0.3215, 0.4316, 0.3212, 0.4247, 0.3272, 0.4284, 0.3215, 0.4316, 0.3215, 0.4316, 0.3272, 0.4284, 0.3266, 0.4351, 0.3272, 0.4284, 0.3319, 0.4325, 0.3266, 0.4351, 0.3385, 0.4338, 0.3324, 0.4386, 0.3319, 0.4325, 0.3477, 0.4369, 0.3392, 0.4422, 0.3385, 0.4338, 0.3385, 0.4338, 0.3392, 0.4422, 0.3324, 0.4386, 0.3392, 0.4422, 0.3319, 0.4456, 0.3324, 0.4386, 0.3477, 0.4369, 0.3477, 0.4481, 0.3392, 0.4422, 0.3477, 0.4481, 0.3377, 0.4512, 0.3392, 0.4422, 0.3392, 0.4422, 0.3377, 0.4512, 0.3319, 0.4456, 0.3377, 0.4512, 0.3302, 0.4525, 0.3319, 0.4456, 0.3477, 0.4481, 0.3442, 0.4589, 0.3377, 0.4512, 0.3442, 0.4589, 0.3345, 0.4589, 0.3377, 0.4512, 0.3377, 0.4512, 0.3345, 0.4589, 0.3302, 0.4525, 0.3345, 0.4589, 0.3278, 0.4581, 0.3302, 0.4525, 0.3285, 0.4649, 0.3221, 0.4605, 0.3278, 0.4581, 0.3285, 0.4746, 0.3208, 0.4681, 0.3285, 0.4649, 0.3285, 0.4649, 0.3208, 0.4681, 0.3221, 0.4605, 0.3208, 0.4681, 0.3153, 0.4622, 0.3221, 0.4605, 0.3285, 0.4746, 0.3178, 0.478, 0.3208, 0.4681, 0.3178, 0.478, 0.3118, 0.4695, 0.3208, 0.4681, 0.3208, 0.4681, 0.3118, 0.4695, 0.3153, 0.4622, 0.3118, 0.4695, 0.3082, 0.4627, 0.3153, 0.4622, 0.3178, 0.478, 0.3065, 0.478, 0.3118, 0.4695, 0.3065, 0.478, 0.3035, 0.4688, 0.3118, 0.4695, 0.3118, 0.4695, 0.3035, 0.4688, 0.3082, 0.4627, 0.3035, 0.4688, 0.3021, 0.4622, 0.3082, 0.4627, 0.2959, 0.465, 0.2981, 0.4575, 0.3021, 0.4622, 0.2867, 0.4679, 0.2905, 0.4586, 0.2959, 0.465, 0.2959, 0.465, 0.2905, 0.4586, 0.2981, 0.4575, 0.2905, 0.4586, 0.2944, 0.4515, 0.2981, 0.4575, 0.2867, 0.4679, 0.2801, 0.4588, 0.2905, 0.4586, 0.2801, 0.4588, 0.2864, 0.4505, 0.2905, 0.4586, 0.2905, 0.4586, 0.2864, 0.4505, 0.2944, 0.4515, 0.2864, 0.4505, 0.2917, 0.445, 0.2944, 0.4515, 0.2801, 0.4588, 0.2766, 0.4481, 0.2864, 0.4505, 0.2766, 0.4481, 0.2844, 0.4423, 0.2864, 0.4505, 0.2864, 0.4505, 0.2844, 0.4423, 0.2917, 0.445, 0.2844, 0.4423, 0.2903, 0.439, 0.2917, 0.445, 0.2858, 0.434, 0.2935, 0.4337, 0.2903, 0.439, 0.2801, 0.4261, 0.2901, 0.4269, 0.2858, 0.434, 0.2858, 0.434, 0.2901, 0.4269, 0.2935, 0.4337, 0.2901, 0.4269, 0.2981, 0.4284, 0.2935, 0.4337, 0.2801, 0.4261, 0.2867, 0.417, 0.2901, 0.4269, 0.2867, 0.417, 0.2966, 0.4204, 0.2901, 0.4269, 0.2901, 0.4269, 0.2966, 0.4204, 0.2981, 0.4284, 0.2966, 0.4204, 0.3035, 0.4238, 0.2981, 0.4284, 0.2867, 0.417, 0.2959, 0.4104, 0.2966, 0.4204, 0.2959, 0.4104, 0.3037, 0.4161, 0.2966, 0.4204, 0.2966, 0.4204, 0.3037, 0.4161, 0.3035, 0.4238, 0.3037, 0.4161, 0.3087, 0.4207, 0.3035, 0.4238, 0.3121, 0.4147, 0.3147, 0.422, 0.3087, 0.4207, 0.3178, 0.4069, 0.3202, 0.4167, 0.3121, 0.4147, 0.3121, 0.4147, 0.3202, 0.4167, 0.3147, 0.422, 0.3202, 0.4167, 0.3212, 0.4247, 0.3147, 0.422, 0.3178, 0.4069, 0.3285, 0.4104, 0.3202, 0.4167, 0.3285, 0.4104, 0.3283, 0.4209, 0.3202, 0.4167, 0.3202, 0.4167, 0.3283, 0.4209, 0.3212, 0.4247, 0.3283, 0.4209, 0.3272, 0.4284, 0.3212, 0.4247, 0.3285, 0.4104, 0.3376, 0.4171, 0.3283, 0.4209, 0.3376, 0.4171, 0.3347, 0.4263, 0.3283, 0.4209, 0.3283, 0.4209, 0.3347, 0.4263, 0.3272, 0.4284, 0.3347, 0.4263, 0.3319, 0.4325, 0.3272, 0.4284, 0.3345, 0.4589, 0.3285, 0.4649, 0.3278, 0.4581, 0.3442, 0.4589, 0.3376, 0.4679, 0.3345, 0.4589, 0.3345, 0.4589, 0.3376, 0.4679, 0.3285, 0.4649, 0.3376, 0.4679, 0.3285, 0.4746, 0.3285, 0.4649, 0.3035, 0.4688, 0.2959, 0.465, 0.3021, 0.4622, 0.3065, 0.478, 0.2958, 0.4745, 0.3035, 0.4688, 0.3035, 0.4688, 0.2958, 0.4745, 0.2959, 0.465, 0.2958, 0.4745, 0.2867, 0.4679, 0.2959, 0.465, 0.2844, 0.4423, 0.2858, 0.434, 0.2903, 0.439, 0.2766, 0.4481, 0.2766, 0.4368, 0.2844, 0.4423, 0.2844, 0.4423, 0.2766, 0.4368, 0.2858, 0.434, 0.2766, 0.4368, 0.2801, 0.4261, 0.2858, 0.434, 0.3037, 0.4161, 0.3121, 0.4147, 0.3087, 0.4207, 0.2959, 0.4104, 0.3066, 0.4069, 0.3037, 0.4161, 0.3037, 0.4161, 0.3066, 0.4069, 0.3121, 0.4147, 0.3066, 0.4069, 0.3178, 0.4069, 0.3121, 0.4147, 0.3347, 0.4263, 0.3385, 0.4338, 0.3319, 0.4325, 0.3376, 0.4171, 0.3442, 0.4262, 0.3347, 0.4263, 0.3347, 0.4263, 0.3442, 0.4262, 0.3385, 0.4338, 0.3442, 0.4262, 0.3477, 0.4369, 0.3385, 0.4338, 0.3087, 0.4207, 0.3147, 0.422, 0.3096, 0.4264, 0.2903, 0.439, 0.2935, 0.4337, 0.2961, 0.4399, 0.3021, 0.4622, 0.2981, 0.4575, 0.3048, 0.457, 0.3278, 0.4581, 0.3221, 0.4605, 0.3236, 0.454, 0.3319, 0.4325, 0.3324, 0.4386, 0.3266, 0.4351, 0.3162, 0.4404, 0.3154, 0.4457, 0.3122, 0.4425, 0.3212, 0.4379, 0.3205, 0.4438, 0.3162, 0.4404, 0.3266, 0.4351, 0.3264, 0.4413, 0.3212, 0.4379, 0.3162, 0.4404, 0.3205, 0.4438, 0.3154, 0.4457, 0.3205, 0.4438, 0.3193, 0.4497, 0.3154, 0.4457, 0.3212, 0.4379, 0.3264, 0.4413, 0.3205, 0.4438, 0.3264, 0.4413, 0.3254, 0.448, 0.3205, 0.4438, 0.3205, 0.4438, 0.3254, 0.448, 0.3193, 0.4497, 0.3254, 0.448, 0.3236, 0.454, 0.3193, 0.4497, 0.3266, 0.4351, 0.3324, 0.4386, 0.3264, 0.4413, 0.3324, 0.4386, 0.3319, 0.4456, 0.3264, 0.4413, 0.3264, 0.4413, 0.3319, 0.4456, 0.3254, 0.448, 0.3319, 0.4456, 0.3302, 0.4525, 0.3254, 0.448, 0.3254, 0.448, 0.3302, 0.4525, 0.3236, 0.454, 0.3302, 0.4525, 0.3278, 0.4581, 0.3236, 0.454, 0.3154, 0.4457, 0.3101, 0.4465, 0.3122, 0.4425, 0.3193, 0.4497, 0.3135, 0.4508, 0.3154, 0.4457, 0.3236, 0.454, 0.3176, 0.4557, 0.3193, 0.4497, 0.3154, 0.4457, 0.3135, 0.4508, 0.3101, 0.4465, 0.3135, 0.4508, 0.3075, 0.4515, 0.3101, 0.4465, 0.3193, 0.4497, 0.3176, 0.4557, 0.3135, 0.4508, 0.3176, 0.4557, 0.311, 0.4567, 0.3135, 0.4508, 0.3135, 0.4508, 0.311, 0.4567, 0.3075, 0.4515, 0.311, 0.4567, 0.3048, 0.457, 0.3075, 0.4515, 0.3236, 0.454, 0.3221, 0.4605, 0.3176, 0.4557, 0.3221, 0.4605, 0.3153, 0.4622, 0.3176, 0.4557, 0.3176, 0.4557, 0.3153, 0.4622, 0.311, 0.4567, 0.3153, 0.4622, 0.3082, 0.4627, 0.311, 0.4567, 0.311, 0.4567, 0.3082, 0.4627, 0.3048, 0.457, 0.3082, 0.4627, 0.3021, 0.4622, 0.3048, 0.457, 0.3101, 0.4465, 0.3077, 0.4418, 0.3122, 0.4425, 0.3075, 0.4515, 0.3046, 0.4463, 0.3101, 0.4465, 0.3048, 0.457, 0.3013, 0.4518, 0.3075, 0.4515, 0.3101, 0.4465, 0.3046, 0.4463, 0.3077, 0.4418, 0.3046, 0.4463, 0.3021, 0.4409, 0.3077, 0.4418, 0.3075, 0.4515, 0.3013, 0.4518, 0.3046, 0.4463, 0.3013, 0.4518, 0.2982, 0.4458, 0.3046, 0.4463, 0.3046, 0.4463, 0.2982, 0.4458, 0.3021, 0.4409, 0.2982, 0.4458, 0.2961, 0.4399, 0.3021, 0.4409, 0.3048, 0.457, 0.2981, 0.4575, 0.3013, 0.4518, 0.2981, 0.4575, 0.2944, 0.4515, 0.3013, 0.4518, 0.3013, 0.4518, 0.2944, 0.4515, 0.2982, 0.4458, 0.2944, 0.4515, 0.2917, 0.445, 0.2982, 0.4458, 0.2982, 0.4458, 0.2917, 0.445, 0.2961, 0.4399, 0.2917, 0.445, 0.2903, 0.439, 0.2961, 0.4399, 0.3077, 0.4418, 0.3115, 0.438, 0.3122, 0.4425, 0.3021, 0.4409, 0.3062, 0.4365, 0.3077, 0.4418, 0.2961, 0.4399, 0.2999, 0.435, 0.3021, 0.4409, 0.3077, 0.4418, 0.3062, 0.4365, 0.3115, 0.438, 0.3062, 0.4365, 0.3106, 0.4325, 0.3115, 0.438, 0.3021, 0.4409, 0.2999, 0.435, 0.3062, 0.4365, 0.2999, 0.435, 0.3047, 0.4303, 0.3062, 0.4365, 0.3062, 0.4365, 0.3047, 0.4303, 0.3106, 0.4325, 0.3047, 0.4303, 0.3096, 0.4264, 0.3106, 0.4325, 0.2961, 0.4399, 0.2935, 0.4337, 0.2999, 0.435, 0.2935, 0.4337, 0.2981, 0.4284, 0.2999, 0.435, 0.2999, 0.435, 0.2981, 0.4284, 0.3047, 0.4303, 0.2981, 0.4284, 0.3035, 0.4238, 0.3047, 0.4303, 0.3047, 0.4303, 0.3035, 0.4238, 0.3096, 0.4264, 0.3035, 0.4238, 0.3087, 0.4207, 0.3096, 0.4264, 0.3115, 0.438, 0.3162, 0.4404, 0.3122, 0.4425, 0.3106, 0.4325, 0.316, 0.435, 0.3115, 0.438, 0.3096, 0.4264, 0.3155, 0.4286, 0.3106, 0.4325, 0.3115, 0.438, 0.316, 0.435, 0.3162, 0.4404, 0.316, 0.435, 0.3212, 0.4379, 0.3162, 0.4404, 0.3106, 0.4325, 0.3155, 0.4286, 0.316, 0.435, 0.3155, 0.4286, 0.3215, 0.4316, 0.316, 0.435, 0.316, 0.435, 0.3215, 0.4316, 0.3212, 0.4379, 0.3215, 0.4316, 0.3266, 0.4351, 0.3212, 0.4379, 0.3096, 0.4264, 0.3147, 0.422, 0.3155, 0.4286, 0.3147, 0.422, 0.3212, 0.4247, 0.3155, 0.4286, 0.3155, 0.4286, 0.3212, 0.4247, 0.3215, 0.4316, 0.3212, 0.4247, 0.3272, 0.4284, 0.3215, 0.4316, 0.3215, 0.4316, 0.3272, 0.4284, 0.3266, 0.4351, 0.3272, 0.4284, 0.3319, 0.4325, 0.3266, 0.4351, 0.3385, 0.4338, 0.3324, 0.4386, 0.3319, 0.4325, 0.3477, 0.4369, 0.3392, 0.4422, 0.3385, 0.4338, 0.3385, 0.4338, 0.3392, 0.4422, 0.3324, 0.4386, 0.3392, 0.4422, 0.3319, 0.4456, 0.3324, 0.4386, 0.3477, 0.4369, 0.3477, 0.4481, 0.3392, 0.4422, 0.3477, 0.4481, 0.3377, 0.4512, 0.3392, 0.4422, 0.3392, 0.4422, 0.3377, 0.4512, 0.3319, 0.4456, 0.3377, 0.4512, 0.3302, 0.4525, 0.3319, 0.4456, 0.3477, 0.4481, 0.3442, 0.4589, 0.3377, 0.4512, 0.3442, 0.4589, 0.3345, 0.4589, 0.3377, 0.4512, 0.3377, 0.4512, 0.3345, 0.4589, 0.3302, 0.4525, 0.3345, 0.4589, 0.3278, 0.4581, 0.3302, 0.4525, 0.3285, 0.4649, 0.3221, 0.4605, 0.3278, 0.4581, 0.3285, 0.4746, 0.3208, 0.4681, 0.3285, 0.4649, 0.3285, 0.4649, 0.3208, 0.4681, 0.3221, 0.4605, 0.3208, 0.4681, 0.3153, 0.4622, 0.3221, 0.4605, 0.3285, 0.4746, 0.3178, 0.478, 0.3208, 0.4681, 0.3178, 0.478, 0.3118, 0.4695, 0.3208, 0.4681, 0.3208, 0.4681, 0.3118, 0.4695, 0.3153, 0.4622, 0.3118, 0.4695, 0.3082, 0.4627, 0.3153, 0.4622, 0.3178, 0.478, 0.3065, 0.478, 0.3118, 0.4695, 0.3065, 0.478, 0.3035, 0.4688, 0.3118, 0.4695, 0.3118, 0.4695, 0.3035, 0.4688, 0.3082, 0.4627, 0.3035, 0.4688, 0.3021, 0.4622, 0.3082, 0.4627, 0.2959, 0.465, 0.2981, 0.4575, 0.3021, 0.4622, 0.2867, 0.4679, 0.2905, 0.4586, 0.2959, 0.465, 0.2959, 0.465, 0.2905, 0.4586, 0.2981, 0.4575, 0.2905, 0.4586, 0.2944, 0.4515, 0.2981, 0.4575, 0.2867, 0.4679, 0.2801, 0.4588, 0.2905, 0.4586, 0.2801, 0.4588, 0.2864, 0.4505, 0.2905, 0.4586, 0.2905, 0.4586, 0.2864, 0.4505, 0.2944, 0.4515, 0.2864, 0.4505, 0.2917, 0.445, 0.2944, 0.4515, 0.2801, 0.4588, 0.2766, 0.4481, 0.2864, 0.4505, 0.2766, 0.4481, 0.2844, 0.4423, 0.2864, 0.4505, 0.2864, 0.4505, 0.2844, 0.4423, 0.2917, 0.445, 0.2844, 0.4423, 0.2903, 0.439, 0.2917, 0.445, 0.2858, 0.434, 0.2935, 0.4337, 0.2903, 0.439, 0.2801, 0.4261, 0.2901, 0.4269, 0.2858, 0.434, 0.2858, 0.434, 0.2901, 0.4269, 0.2935, 0.4337, 0.2901, 0.4269, 0.2981, 0.4284, 0.2935, 0.4337, 0.2801, 0.4261, 0.2867, 0.417, 0.2901, 0.4269, 0.2867, 0.417, 0.2966, 0.4204, 0.2901, 0.4269, 0.2901, 0.4269, 0.2966, 0.4204, 0.2981, 0.4284, 0.2966, 0.4204, 0.3035, 0.4238, 0.2981, 0.4284, 0.2867, 0.417, 0.2959, 0.4104, 0.2966, 0.4204, 0.2959, 0.4104, 0.3037, 0.4161, 0.2966, 0.4204, 0.2966, 0.4204, 0.3037, 0.4161, 0.3035, 0.4238, 0.3037, 0.4161, 0.3087, 0.4207, 0.3035, 0.4238, 0.3121, 0.4147, 0.3147, 0.422, 0.3087, 0.4207, 0.3178, 0.4069, 0.3202, 0.4167, 0.3121, 0.4147, 0.3121, 0.4147, 0.3202, 0.4167, 0.3147, 0.422, 0.3202, 0.4167, 0.3212, 0.4247, 0.3147, 0.422, 0.3178, 0.4069, 0.3285, 0.4104, 0.3202, 0.4167, 0.3285, 0.4104, 0.3283, 0.4209, 0.3202, 0.4167, 0.3202, 0.4167, 0.3283, 0.4209, 0.3212, 0.4247, 0.3283, 0.4209, 0.3272, 0.4284, 0.3212, 0.4247, 0.3285, 0.4104, 0.3376, 0.4171, 0.3283, 0.4209, 0.3376, 0.4171, 0.3347, 0.4263, 0.3283, 0.4209, 0.3283, 0.4209, 0.3347, 0.4263, 0.3272, 0.4284, 0.3347, 0.4263, 0.3319, 0.4325, 0.3272, 0.4284, 0.3345, 0.4589, 0.3285, 0.4649, 0.3278, 0.4581, 0.3442, 0.4589, 0.3376, 0.4679, 0.3345, 0.4589, 0.3345, 0.4589, 0.3376, 0.4679, 0.3285, 0.4649, 0.3376, 0.4679, 0.3285, 0.4746, 0.3285, 0.4649, 0.3035, 0.4688, 0.2959, 0.465, 0.3021, 0.4622, 0.3065, 0.478, 0.2958, 0.4745, 0.3035, 0.4688, 0.3035, 0.4688, 0.2958, 0.4745, 0.2959, 0.465, 0.2958, 0.4745, 0.2867, 0.4679, 0.2959, 0.465, 0.2844, 0.4423, 0.2858, 0.434, 0.2903, 0.439, 0.2766, 0.4481, 0.2766, 0.4368, 0.2844, 0.4423, 0.2844, 0.4423, 0.2766, 0.4368, 0.2858, 0.434, 0.2766, 0.4368, 0.2801, 0.4261, 0.2858, 0.434, 0.3037, 0.4161, 0.3121, 0.4147, 0.3087, 0.4207, 0.2959, 0.4104, 0.3066, 0.4069, 0.3037, 0.4161, 0.3037, 0.4161, 0.3066, 0.4069, 0.3121, 0.4147, 0.3066, 0.4069, 0.3178, 0.4069, 0.3121, 0.4147, 0.3347, 0.4263, 0.3385, 0.4338, 0.3319, 0.4325, 0.3376, 0.4171, 0.3442, 0.4262, 0.3347, 0.4263, 0.3347, 0.4263, 0.3442, 0.4262, 0.3385, 0.4338, 0.3442, 0.4262, 0.3477, 0.4369, 0.3385, 0.4338, 0.3087, 0.4207, 0.3096, 0.4264, 0.3147, 0.422, 0.2903, 0.439, 0.2961, 0.4399, 0.2935, 0.4337, 0.3021, 0.4622, 0.3048, 0.457, 0.2981, 0.4575, 0.3278, 0.4581, 0.3236, 0.454, 0.3221, 0.4605, 0.3319, 0.4325, 0.3266, 0.4351, 0.3324, 0.4386, 0.3162, 0.4404, 0.3122, 0.4425, 0.3154, 0.4457, 0.3212, 0.4379, 0.3162, 0.4404, 0.3205, 0.4438, 0.3266, 0.4351, 0.3212, 0.4379, 0.3264, 0.4413, 0.3162, 0.4404, 0.3154, 0.4457, 0.3205, 0.4438, 0.3205, 0.4438, 0.3154, 0.4457, 0.3193, 0.4497, 0.3212, 0.4379, 0.3205, 0.4438, 0.3264, 0.4413, 0.3264, 0.4413, 0.3205, 0.4438, 0.3254, 0.448, 0.3205, 0.4438, 0.3193, 0.4497, 0.3254, 0.448, 0.3254, 0.448, 0.3193, 0.4497, 0.3236, 0.454, 0.3266, 0.4351, 0.3264, 0.4413, 0.3324, 0.4386, 0.3324, 0.4386, 0.3264, 0.4413, 0.3319, 0.4456, 0.3264, 0.4413, 0.3254, 0.448, 0.3319, 0.4456, 0.3319, 0.4456, 0.3254, 0.448, 0.3302, 0.4525, 0.3254, 0.448, 0.3236, 0.454, 0.3302, 0.4525, 0.3302, 0.4525, 0.3236, 0.454, 0.3278, 0.4581, 0.3154, 0.4457, 0.3122, 0.4425, 0.3101, 0.4465, 0.3193, 0.4497, 0.3154, 0.4457, 0.3135, 0.4508, 0.3236, 0.454, 0.3193, 0.4497, 0.3176, 0.4557, 0.3154, 0.4457, 0.3101, 0.4465, 0.3135, 0.4508, 0.3135, 0.4508, 0.3101, 0.4465, 0.3075, 0.4515, 0.3193, 0.4497, 0.3135, 0.4508, 0.3176, 0.4557, 0.3176, 0.4557, 0.3135, 0.4508, 0.311, 0.4567, 0.3135, 0.4508, 0.3075, 0.4515, 0.311, 0.4567, 0.311, 0.4567, 0.3075, 0.4515, 0.3048, 0.457, 0.3236, 0.454, 0.3176, 0.4557, 0.3221, 0.4605, 0.3221, 0.4605, 0.3176, 0.4557, 0.3153, 0.4622, 0.3176, 0.4557, 0.311, 0.4567, 0.3153, 0.4622, 0.3153, 0.4622, 0.311, 0.4567, 0.3082, 0.4627, 0.311, 0.4567, 0.3048, 0.457, 0.3082, 0.4627, 0.3082, 0.4627, 0.3048, 0.457, 0.3021, 0.4622, 0.3101, 0.4465, 0.3122, 0.4425, 0.3077, 0.4418, 0.3075, 0.4515, 0.3101, 0.4465, 0.3046, 0.4463, 0.3048, 0.457, 0.3075, 0.4515, 0.3013, 0.4518, 0.3101, 0.4465, 0.3077, 0.4418, 0.3046, 0.4463, 0.3046, 0.4463, 0.3077, 0.4418, 0.3021, 0.4409, 0.3075, 0.4515, 0.3046, 0.4463, 0.3013, 0.4518, 0.3013, 0.4518, 0.3046, 0.4463, 0.2982, 0.4458, 0.3046, 0.4463, 0.3021, 0.4409, 0.2982, 0.4458, 0.2982, 0.4458, 0.3021, 0.4409, 0.2961, 0.4399, 0.3048, 0.457, 0.3013, 0.4518, 0.2981, 0.4575, 0.2981, 0.4575, 0.3013, 0.4518, 0.2944, 0.4515, 0.3013, 0.4518, 0.2982, 0.4458, 0.2944, 0.4515, 0.2944, 0.4515, 0.2982, 0.4458, 0.2917, 0.445, 0.2982, 0.4458, 0.2961, 0.4399, 0.2917, 0.445, 0.2917, 0.445, 0.2961, 0.4399, 0.2903, 0.439, 0.3077, 0.4418, 0.3122, 0.4425, 0.3115, 0.438, 0.3021, 0.4409, 0.3077, 0.4418, 0.3062, 0.4365, 0.2961, 0.4399, 0.3021, 0.4409, 0.2999, 0.435, 0.3077, 0.4418, 0.3115, 0.438, 0.3062, 0.4365, 0.3062, 0.4365, 0.3115, 0.438, 0.3106, 0.4325, 0.3021, 0.4409, 0.3062, 0.4365, 0.2999, 0.435, 0.2999, 0.435, 0.3062, 0.4365, 0.3047, 0.4303, 0.3062, 0.4365, 0.3106, 0.4325, 0.3047, 0.4303, 0.3047, 0.4303, 0.3106, 0.4325, 0.3096, 0.4264, 0.2961, 0.4399, 0.2999, 0.435, 0.2935, 0.4337, 0.2935, 0.4337, 0.2999, 0.435, 0.2981, 0.4284, 0.2999, 0.435, 0.3047, 0.4303, 0.2981, 0.4284, 0.2981, 0.4284, 0.3047, 0.4303, 0.3035, 0.4238, 0.3047, 0.4303, 0.3096, 0.4264, 0.3035, 0.4238, 0.3035, 0.4238, 0.3096, 0.4264, 0.3087, 0.4207, 0.3115, 0.438, 0.3122, 0.4425, 0.3162, 0.4404, 0.3106, 0.4325, 0.3115, 0.438, 0.316, 0.435, 0.3096, 0.4264, 0.3106, 0.4325, 0.3155, 0.4286, 0.3115, 0.438, 0.3162, 0.4404, 0.316, 0.435, 0.316, 0.435, 0.3162, 0.4404, 0.3212, 0.4379, 0.3106, 0.4325, 0.316, 0.435, 0.3155, 0.4286, 0.3155, 0.4286, 0.316, 0.435, 0.3215, 0.4316, 0.316, 0.435, 0.3212, 0.4379, 0.3215, 0.4316, 0.3215, 0.4316, 0.3212, 0.4379, 0.3266, 0.4351, 0.3096, 0.4264, 0.3155, 0.4286, 0.3147, 0.422, 0.3147, 0.422, 0.3155, 0.4286, 0.3212, 0.4247, 0.3155, 0.4286, 0.3215, 0.4316, 0.3212, 0.4247, 0.3212, 0.4247, 0.3215, 0.4316, 0.3272, 0.4284, 0.3215, 0.4316, 0.3266, 0.4351, 0.3272, 0.4284, 0.3272, 0.4284, 0.3266, 0.4351, 0.3319, 0.4325, 0.3385, 0.4338, 0.3319, 0.4325, 0.3324, 0.4386, 0.3477, 0.4369, 0.3385, 0.4338, 0.3392, 0.4422, 0.3385, 0.4338, 0.3324, 0.4386, 0.3392, 0.4422, 0.3392, 0.4422, 0.3324, 0.4386, 0.3319, 0.4456, 0.3477, 0.4369, 0.3392, 0.4422, 0.3477, 0.4481, 0.3477, 0.4481, 0.3392, 0.4422, 0.3377, 0.4512, 0.3392, 0.4422, 0.3319, 0.4456, 0.3377, 0.4512, 0.3377, 0.4512, 0.3319, 0.4456, 0.3302, 0.4525, 0.3477, 0.4481, 0.3377, 0.4512, 0.3442, 0.4589, 0.3442, 0.4589, 0.3377, 0.4512, 0.3345, 0.4589, 0.3377, 0.4512, 0.3302, 0.4525, 0.3345, 0.4589, 0.3345, 0.4589, 0.3302, 0.4525, 0.3278, 0.4581, 0.3285, 0.4649, 0.3278, 0.4581, 0.3221, 0.4605, 0.3285, 0.4746, 0.3285, 0.4649, 0.3208, 0.4681, 0.3285, 0.4649, 0.3221, 0.4605, 0.3208, 0.4681, 0.3208, 0.4681, 0.3221, 0.4605, 0.3153, 0.4622, 0.3285, 0.4746, 0.3208, 0.4681, 0.3178, 0.478, 0.3178, 0.478, 0.3208, 0.4681, 0.3118, 0.4695, 0.3208, 0.4681, 0.3153, 0.4622, 0.3118, 0.4695, 0.3118, 0.4695, 0.3153, 0.4622, 0.3082, 0.4627, 0.3178, 0.478, 0.3118, 0.4695, 0.3065, 0.478, 0.3065, 0.478, 0.3118, 0.4695, 0.3035, 0.4688, 0.3118, 0.4695, 0.3082, 0.4627, 0.3035, 0.4688, 0.3035, 0.4688, 0.3082, 0.4627, 0.3021, 0.4622, 0.2959, 0.465, 0.3021, 0.4622, 0.2981, 0.4575, 0.2867, 0.4679, 0.2959, 0.465, 0.2905, 0.4586, 0.2959, 0.465, 0.2981, 0.4575, 0.2905, 0.4586, 0.2905, 0.4586, 0.2981, 0.4575, 0.2944, 0.4515, 0.2867, 0.4679, 0.2905, 0.4586, 0.2801, 0.4588, 0.2801, 0.4588, 0.2905, 0.4586, 0.2864, 0.4505, 0.2905, 0.4586, 0.2944, 0.4515, 0.2864, 0.4505, 0.2864, 0.4505, 0.2944, 0.4515, 0.2917, 0.445, 0.2801, 0.4588, 0.2864, 0.4505, 0.2766, 0.4481, 0.2766, 0.4481, 0.2864, 0.4505, 0.2844, 0.4423, 0.2864, 0.4505, 0.2917, 0.445, 0.2844, 0.4423, 0.2844, 0.4423, 0.2917, 0.445, 0.2903, 0.439, 0.2858, 0.434, 0.2903, 0.439, 0.2935, 0.4337, 0.2801, 0.4261, 0.2858, 0.434, 0.2901, 0.4269, 0.2858, 0.434, 0.2935, 0.4337, 0.2901, 0.4269, 0.2901, 0.4269, 0.2935, 0.4337, 0.2981, 0.4284, 0.2801, 0.4261, 0.2901, 0.4269, 0.2867, 0.417, 0.2867, 0.417, 0.2901, 0.4269, 0.2966, 0.4204, 0.2901, 0.4269, 0.2981, 0.4284, 0.2966, 0.4204, 0.2966, 0.4204, 0.2981, 0.4284, 0.3035, 0.4238, 0.2867, 0.417, 0.2966, 0.4204, 0.2959, 0.4104, 0.2959, 0.4104, 0.2966, 0.4204, 0.3037, 0.4161, 0.2966, 0.4204, 0.3035, 0.4238, 0.3037, 0.4161, 0.3037, 0.4161, 0.3035, 0.4238, 0.3087, 0.4207, 0.3121, 0.4147, 0.3087, 0.4207, 0.3147, 0.422, 0.3178, 0.4069, 0.3121, 0.4147, 0.3202, 0.4167, 0.3121, 0.4147, 0.3147, 0.422, 0.3202, 0.4167, 0.3202, 0.4167, 0.3147, 0.422, 0.3212, 0.4247, 0.3178, 0.4069, 0.3202, 0.4167, 0.3285, 0.4104, 0.3285, 0.4104, 0.3202, 0.4167, 0.3283, 0.4209, 0.3202, 0.4167, 0.3212, 0.4247, 0.3283, 0.4209, 0.3283, 0.4209, 0.3212, 0.4247, 0.3272, 0.4284, 0.3285, 0.4104, 0.3283, 0.4209, 0.3376, 0.4171, 0.3376, 0.4171, 0.3283, 0.4209, 0.3347, 0.4263, 0.3283, 0.4209, 0.3272, 0.4284, 0.3347, 0.4263, 0.3347, 0.4263, 0.3272, 0.4284, 0.3319, 0.4325, 0.3345, 0.4589, 0.3278, 0.4581, 0.3285, 0.4649, 0.3442, 0.4589, 0.3345, 0.4589, 0.3376, 0.4679, 0.3345, 0.4589, 0.3285, 0.4649, 0.3376, 0.4679, 0.3376, 0.4679, 0.3285, 0.4649, 0.3285, 0.4746, 0.3035, 0.4688, 0.3021, 0.4622, 0.2959, 0.465, 0.3065, 0.478, 0.3035, 0.4688, 0.2958, 0.4745, 0.3035, 0.4688, 0.2959, 0.465, 0.2958, 0.4745, 0.2958, 0.4745, 0.2959, 0.465, 0.2867, 0.4679, 0.2844, 0.4423, 0.2903, 0.439, 0.2858, 0.434, 0.2766, 0.4481, 0.2844, 0.4423, 0.2766, 0.4368, 0.2844, 0.4423, 0.2858, 0.434, 0.2766, 0.4368, 0.2766, 0.4368, 0.2858, 0.434, 0.2801, 0.4261, 0.3037, 0.4161, 0.3087, 0.4207, 0.3121, 0.4147, 0.2959, 0.4104, 0.3037, 0.4161, 0.3066, 0.4069, 0.3037, 0.4161, 0.3121, 0.4147, 0.3066, 0.4069, 0.3066, 0.4069, 0.3121, 0.4147, 0.3178, 0.4069, 0.3347, 0.4263, 0.3319, 0.4325, 0.3385, 0.4338, 0.3376, 0.4171, 0.3347, 0.4263, 0.3442, 0.4262, 0.3347, 0.4263, 0.3385, 0.4338, 0.3442, 0.4262, 0.3442, 0.4262, 0.3385, 0.4338, 0.3477, 0.4369, 0.3087, 0.4207, 0.3096, 0.4264, 0.3147, 0.422, 0.2903, 0.439, 0.2961, 0.4399, 0.2935, 0.4337, 0.3021, 0.4622, 0.3048, 0.457, 0.2981, 0.4575, 0.3278, 0.4581, 0.3236, 0.454, 0.3221, 0.4605, 0.3319, 0.4325, 0.3266, 0.4351, 0.3324, 0.4386, 0.3162, 0.4404, 0.3122, 0.4425, 0.3154, 0.4457, 0.3212, 0.4379, 0.3162, 0.4404, 0.3205, 0.4438, 0.3266, 0.4351, 0.3212, 0.4379, 0.3264, 0.4413, 0.3162, 0.4404, 0.3154, 0.4457, 0.3205, 0.4438, 0.3205, 0.4438, 0.3154, 0.4457, 0.3193, 0.4497, 0.3212, 0.4379, 0.3205, 0.4438, 0.3264, 0.4413, 0.3264, 0.4413, 0.3205, 0.4438, 0.3254, 0.448, 0.3205, 0.4438, 0.3193, 0.4497, 0.3254, 0.448, 0.3254, 0.448, 0.3193, 0.4497, 0.3236, 0.454, 0.3266, 0.4351, 0.3264, 0.4413, 0.3324, 0.4386, 0.3324, 0.4386, 0.3264, 0.4413, 0.3319, 0.4456, 0.3264, 0.4413, 0.3254, 0.448, 0.3319, 0.4456, 0.3319, 0.4456, 0.3254, 0.448, 0.3302, 0.4525, 0.3254, 0.448, 0.3236, 0.454, 0.3302, 0.4525, 0.3302, 0.4525, 0.3236, 0.454, 0.3278, 0.4581, 0.3154, 0.4457, 0.3122, 0.4425, 0.3101, 0.4465, 0.3193, 0.4497, 0.3154, 0.4457, 0.3135, 0.4508, 0.3236, 0.454, 0.3193, 0.4497, 0.3176, 0.4557, 0.3154, 0.4457, 0.3101, 0.4465, 0.3135, 0.4508, 0.3135, 0.4508, 0.3101, 0.4465, 0.3075, 0.4515, 0.3193, 0.4497, 0.3135, 0.4508, 0.3176, 0.4557, 0.3176, 0.4557, 0.3135, 0.4508, 0.311, 0.4567, 0.3135, 0.4508, 0.3075, 0.4515, 0.311, 0.4567, 0.311, 0.4567, 0.3075, 0.4515, 0.3048, 0.457, 0.3236, 0.454, 0.3176, 0.4557, 0.3221, 0.4605, 0.3221, 0.4605, 0.3176, 0.4557, 0.3153, 0.4622, 0.3176, 0.4557, 0.311, 0.4567, 0.3153, 0.4622, 0.3153, 0.4622, 0.311, 0.4567, 0.3082, 0.4627, 0.311, 0.4567, 0.3048, 0.457, 0.3082, 0.4627, 0.3082, 0.4627, 0.3048, 0.457, 0.3021, 0.4622, 0.3101, 0.4465, 0.3122, 0.4425, 0.3077, 0.4418, 0.3075, 0.4515, 0.3101, 0.4465, 0.3046, 0.4463, 0.3048, 0.457, 0.3075, 0.4515, 0.3013, 0.4518, 0.3101, 0.4465, 0.3077, 0.4418, 0.3046, 0.4463, 0.3046, 0.4463, 0.3077, 0.4418, 0.3021, 0.4409, 0.3075, 0.4515, 0.3046, 0.4463, 0.3013, 0.4518, 0.3013, 0.4518, 0.3046, 0.4463, 0.2982, 0.4458, 0.3046, 0.4463, 0.3021, 0.4409, 0.2982, 0.4458, 0.2982, 0.4458, 0.3021, 0.4409, 0.2961, 0.4399, 0.3048, 0.457, 0.3013, 0.4518, 0.2981, 0.4575, 0.2981, 0.4575, 0.3013, 0.4518, 0.2944, 0.4515, 0.3013, 0.4518, 0.2982, 0.4458, 0.2944, 0.4515, 0.2944, 0.4515, 0.2982, 0.4458, 0.2917, 0.445, 0.2982, 0.4458, 0.2961, 0.4399, 0.2917, 0.445, 0.2917, 0.445, 0.2961, 0.4399, 0.2903, 0.439, 0.3077, 0.4418, 0.3122, 0.4425, 0.3115, 0.438, 0.3021, 0.4409, 0.3077, 0.4418, 0.3062, 0.4365, 0.2961, 0.4399, 0.3021, 0.4409, 0.2999, 0.435, 0.3077, 0.4418, 0.3115, 0.438, 0.3062, 0.4365, 0.3062, 0.4365, 0.3115, 0.438, 0.3106, 0.4325, 0.3021, 0.4409, 0.3062, 0.4365, 0.2999, 0.435, 0.2999, 0.435, 0.3062, 0.4365, 0.3047, 0.4303, 0.3062, 0.4365, 0.3106, 0.4325, 0.3047, 0.4303, 0.3047, 0.4303, 0.3106, 0.4325, 0.3096, 0.4264, 0.2961, 0.4399, 0.2999, 0.435, 0.2935, 0.4337, 0.2935, 0.4337, 0.2999, 0.435, 0.2981, 0.4284, 0.2999, 0.435, 0.3047, 0.4303, 0.2981, 0.4284, 0.2981, 0.4284, 0.3047, 0.4303, 0.3035, 0.4238, 0.3047, 0.4303, 0.3096, 0.4264, 0.3035, 0.4238, 0.3035, 0.4238, 0.3096, 0.4264, 0.3087, 0.4207, 0.3115, 0.438, 0.3122, 0.4425, 0.3162, 0.4404, 0.3106, 0.4325, 0.3115, 0.438, 0.316, 0.435, 0.3096, 0.4264, 0.3106, 0.4325, 0.3155, 0.4286, 0.3115, 0.438, 0.3162, 0.4404, 0.316, 0.435, 0.316, 0.435, 0.3162, 0.4404, 0.3212, 0.4379, 0.3106, 0.4325, 0.316, 0.435, 0.3155, 0.4286, 0.3155, 0.4286, 0.316, 0.435, 0.3215, 0.4316, 0.316, 0.435, 0.3212, 0.4379, 0.3215, 0.4316, 0.3215, 0.4316, 0.3212, 0.4379, 0.3266, 0.4351, 0.3096, 0.4264, 0.3155, 0.4286, 0.3147, 0.422, 0.3147, 0.422, 0.3155, 0.4286, 0.3212, 0.4247, 0.3155, 0.4286, 0.3215, 0.4316, 0.3212, 0.4247, 0.3212, 0.4247, 0.3215, 0.4316, 0.3272, 0.4284, 0.3215, 0.4316, 0.3266, 0.4351, 0.3272, 0.4284, 0.3272, 0.4284, 0.3266, 0.4351, 0.3319, 0.4325, 0.3385, 0.4338, 0.3319, 0.4325, 0.3324, 0.4386, 0.3477, 0.4369, 0.3385, 0.4338, 0.3392, 0.4422, 0.3385, 0.4338, 0.3324, 0.4386, 0.3392, 0.4422, 0.3392, 0.4422, 0.3324, 0.4386, 0.3319, 0.4456, 0.3477, 0.4369, 0.3392, 0.4422, 0.3477, 0.4481, 0.3477, 0.4481, 0.3392, 0.4422, 0.3377, 0.4512, 0.3392, 0.4422, 0.3319, 0.4456, 0.3377, 0.4512, 0.3377, 0.4512, 0.3319, 0.4456, 0.3302, 0.4525, 0.3477, 0.4481, 0.3377, 0.4512, 0.3442, 0.4589, 0.3442, 0.4589, 0.3377, 0.4512, 0.3345, 0.4589, 0.3377, 0.4512, 0.3302, 0.4525, 0.3345, 0.4589, 0.3345, 0.4589, 0.3302, 0.4525, 0.3278, 0.4581, 0.3285, 0.4649, 0.3278, 0.4581, 0.3221, 0.4605, 0.3285, 0.4746, 0.3285, 0.4649, 0.3208, 0.4681, 0.3285, 0.4649, 0.3221, 0.4605, 0.3208, 0.4681, 0.3208, 0.4681, 0.3221, 0.4605, 0.3153, 0.4622, 0.3285, 0.4746, 0.3208, 0.4681, 0.3178, 0.478, 0.3178, 0.478, 0.3208, 0.4681, 0.3118, 0.4695, 0.3208, 0.4681, 0.3153, 0.4622, 0.3118, 0.4695, 0.3118, 0.4695, 0.3153, 0.4622, 0.3082, 0.4627, 0.3178, 0.478, 0.3118, 0.4695, 0.3065, 0.478, 0.3065, 0.478, 0.3118, 0.4695, 0.3035, 0.4688, 0.3118, 0.4695, 0.3082, 0.4627, 0.3035, 0.4688, 0.3035, 0.4688, 0.3082, 0.4627, 0.3021, 0.4622, 0.2959, 0.465, 0.3021, 0.4622, 0.2981, 0.4575, 0.2867, 0.4679, 0.2959, 0.465, 0.2905, 0.4586, 0.2959, 0.465, 0.2981, 0.4575, 0.2905, 0.4586, 0.2905, 0.4586, 0.2981, 0.4575, 0.2944, 0.4515, 0.2867, 0.4679, 0.2905, 0.4586, 0.2801, 0.4588, 0.2801, 0.4588, 0.2905, 0.4586, 0.2864, 0.4505, 0.2905, 0.4586, 0.2944, 0.4515, 0.2864, 0.4505, 0.2864, 0.4505, 0.2944, 0.4515, 0.2917, 0.445, 0.2801, 0.4588, 0.2864, 0.4505, 0.2766, 0.4481, 0.2766, 0.4481, 0.2864, 0.4505, 0.2844, 0.4423, 0.2864, 0.4505, 0.2917, 0.445, 0.2844, 0.4423, 0.2844, 0.4423, 0.2917, 0.445, 0.2903, 0.439, 0.2858, 0.434, 0.2903, 0.439, 0.2935, 0.4337, 0.2801, 0.4261, 0.2858, 0.434, 0.2901, 0.4269, 0.2858, 0.434, 0.2935, 0.4337, 0.2901, 0.4269, 0.2901, 0.4269, 0.2935, 0.4337, 0.2981, 0.4284, 0.2801, 0.4261, 0.2901, 0.4269, 0.2867, 0.417, 0.2867, 0.417, 0.2901, 0.4269, 0.2966, 0.4204, 0.2901, 0.4269, 0.2981, 0.4284, 0.2966, 0.4204, 0.2966, 0.4204, 0.2981, 0.4284, 0.3035, 0.4238, 0.2867, 0.417, 0.2966, 0.4204, 0.2959, 0.4104, 0.2959, 0.4104, 0.2966, 0.4204, 0.3037, 0.4161, 0.2966, 0.4204, 0.3035, 0.4238, 0.3037, 0.4161, 0.3037, 0.4161, 0.3035, 0.4238, 0.3087, 0.4207, 0.3121, 0.4147, 0.3087, 0.4207, 0.3147, 0.422, 0.3178, 0.4069, 0.3121, 0.4147, 0.3202, 0.4167, 0.3121, 0.4147, 0.3147, 0.422, 0.3202, 0.4167, 0.3202, 0.4167, 0.3147, 0.422, 0.3212, 0.4247, 0.3178, 0.4069, 0.3202, 0.4167, 0.3285, 0.4104, 0.3285, 0.4104, 0.3202, 0.4167, 0.3283, 0.4209, 0.3202, 0.4167, 0.3212, 0.4247, 0.3283, 0.4209, 0.3283, 0.4209, 0.3212, 0.4247, 0.3272, 0.4284, 0.3285, 0.4104, 0.3283, 0.4209, 0.3376, 0.4171, 0.3376, 0.4171, 0.3283, 0.4209, 0.3347, 0.4263, 0.3283, 0.4209, 0.3272, 0.4284, 0.3347, 0.4263, 0.3347, 0.4263, 0.3272, 0.4284, 0.3319, 0.4325, 0.3345, 0.4589, 0.3278, 0.4581, 0.3285, 0.4649, 0.3442, 0.4589, 0.3345, 0.4589, 0.3376, 0.4679, 0.3345, 0.4589, 0.3285, 0.4649, 0.3376, 0.4679, 0.3376, 0.4679, 0.3285, 0.4649, 0.3285, 0.4746, 0.3035, 0.4688, 0.3021, 0.4622, 0.2959, 0.465, 0.3065, 0.478, 0.3035, 0.4688, 0.2958, 0.4745, 0.3035, 0.4688, 0.2959, 0.465, 0.2958, 0.4745, 0.2958, 0.4745, 0.2959, 0.465, 0.2867, 0.4679, 0.2844, 0.4423, 0.2903, 0.439, 0.2858, 0.434, 0.2766, 0.4481, 0.2844, 0.4423, 0.2766, 0.4368, 0.2844, 0.4423, 0.2858, 0.434, 0.2766, 0.4368, 0.2766, 0.4368, 0.2858, 0.434, 0.2801, 0.4261, 0.3037, 0.4161, 0.3087, 0.4207, 0.3121, 0.4147, 0.2959, 0.4104, 0.3037, 0.4161, 0.3066, 0.4069, 0.3037, 0.4161, 0.3121, 0.4147, 0.3066, 0.4069, 0.3066, 0.4069, 0.3121, 0.4147, 0.3178, 0.4069, 0.3347, 0.4263, 0.3319, 0.4325, 0.3385, 0.4338, 0.3376, 0.4171, 0.3347, 0.4263, 0.3442, 0.4262, 0.3347, 0.4263, 0.3385, 0.4338, 0.3442, 0.4262, 0.3442, 0.4262, 0.3385, 0.4338, 0.3477, 0.4369])
me_circle_002.materials.append(mat_material)
me_circle_002.use_remesh_preserve_volume = False
me_circle_002.use_remesh_preserve_attributes = False
me_circle_002.use_mirror_vertex_groups = False
me_circle_002.update()

# ---- objects
ob_circle = bpy.data.objects.new('Circle', me_circle_002)

# ---- transforms, parenting, visibility, modifiers, constraints
ob_circle.location = (0.0, 0.0, 0.0)
ob_circle.scale = (0.0624, 0.0624, 0.0624)
ob_circle.lineart.crease_threshold = 0.0

# ---- collection membership
col_collection_1.objects.link(ob_circle)

# ---- scene / render settings (as saved in the file)
scene.frame_start = 1; scene.frame_end = 250; scene.frame_set(1)
scene.render.engine = 'BLENDER_EEVEE_NEXT'
scene.render.resolution_percentage = 50
scene.render.dither_intensity = 0.0
scene.cycles.use_denoising = False
scene.cycles.samples = 128
scene.cycles.sampling_pattern = 'TABULATED_SOBOL'
scene.cycles.use_adaptive_sampling = False
scene.cycles.use_light_tree = False
scene.cycles.blur_glossy = 0.0
scene.cycles.sample_clamp_indirect = 0.0
scene.view_settings.view_transform = 'Standard'
bpy.context.view_layer.update()

# ---- added for rendering (the .blend has no active camera and no usable light): camera, sun
cam_auto = bpy.data.cameras.new('AutoCamera')
cam_auto.lens = 50.0
cam_auto.sensor_width = 36.0
cam_auto.clip_end = 1000.0
ob_auto_camera = bpy.data.objects.new('AutoCamera', cam_auto)
scene.collection.objects.link(ob_auto_camera)
ob_auto_camera.location = (5.37938, -3.58957, 4.3035)
ob_auto_camera.rotation_euler = (1.09748, -7.21219e-08, 0.694738)
scene.camera = ob_auto_camera
light_auto_sun = bpy.data.lights.new('AutoSun', 'SUN')
light_auto_sun.energy = 3.0
light_auto_sun.angle = 0.0523599
ob_auto_sun = bpy.data.objects.new('AutoSun', light_auto_sun)
scene.collection.objects.link(ob_auto_sun)
ob_auto_sun.rotation_euler = (0.872665, 0.174533, 0.523599)
bpy.context.view_layer.update()
